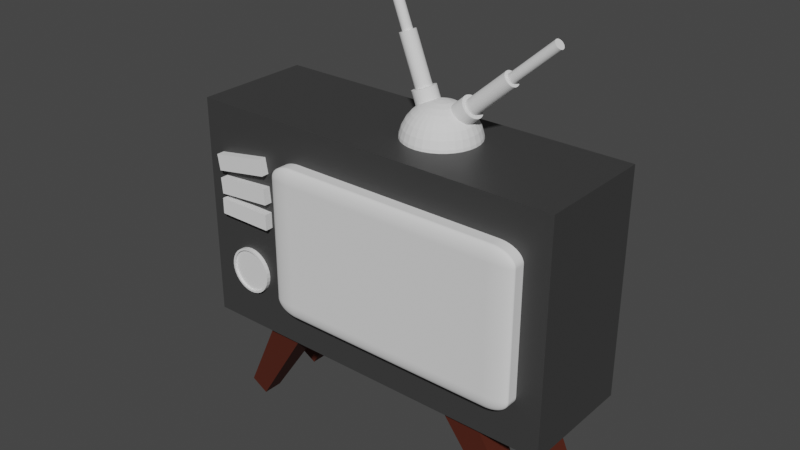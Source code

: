 # Source: TheTv.blend  (saved by Blender 3.5.10; exported with 4.5.12 LTS)
import bpy
from mathutils import Matrix  # noqa: F401  (used for matrix-valued properties, if any)

bpy.ops.wm.read_factory_settings(use_empty=True)
scene = bpy.context.scene
scene.name = 'Scene'

# ---- collections
col_collection = bpy.data.collections.new('Collection'); scene.collection.children.link(col_collection)

# ---- materials (node trees are filled in below, after node groups)
mat_material_001 = bpy.data.materials.new('Material.001')
mat_material_001.use_transparent_shadow = False
mat_material_002 = bpy.data.materials.new('Material.002')
mat_material_002.use_transparent_shadow = False
mat_material_004 = bpy.data.materials.new('Material.004')
mat_material_004.use_transparent_shadow = False

# ---- material node trees
mat_material_001.use_nodes = True; mat_material_001.node_tree.nodes.clear()
_N = mat_material_001.node_tree.nodes; _L = mat_material_001.node_tree.links
n0 = _N.new('ShaderNodeBsdfPrincipled'); n0.name = 'Principled BSDF'; n0.location = (10, 300)
n0.distribution = 'GGX'
n0.subsurface_method = 'RANDOM_WALK_SKIN'
n0.inputs[0].default_value = (0.06998, 0.008079, 0.0, 1.0)
n0.inputs[2].default_value = 0.8543
n0.inputs[3].default_value = 1.45
n0.inputs[27].default_value = (0.0, 0.0, 0.0, 1.0)
n0.inputs[28].default_value = 1.0
n1 = _N.new('ShaderNodeOutputMaterial'); n1.name = 'Material Output'; n1.location = (300, 300)
_L.new(n0.outputs[0], n1.inputs[0])
n1.is_active_output = True
mat_material_002.use_nodes = True; mat_material_002.node_tree.nodes.clear()
_N = mat_material_002.node_tree.nodes; _L = mat_material_002.node_tree.links
n0 = _N.new('ShaderNodeBsdfPrincipled'); n0.name = 'Principled BSDF'; n0.location = (10, 300)
n0.distribution = 'GGX'
n0.subsurface_method = 'RANDOM_WALK_SKIN'
n0.inputs[0].default_value = (0.04445, 0.04445, 0.04445, 1.0)
n0.inputs[3].default_value = 1.45
n0.inputs[27].default_value = (0.0, 0.0, 0.0, 1.0)
n0.inputs[28].default_value = 1.0
n1 = _N.new('ShaderNodeOutputMaterial'); n1.name = 'Material Output'; n1.location = (300, 300)
_L.new(n0.outputs[0], n1.inputs[0])
n1.is_active_output = True
mat_material_004.use_nodes = True; mat_material_004.node_tree.nodes.clear()
_N = mat_material_004.node_tree.nodes; _L = mat_material_004.node_tree.links
n0 = _N.new('ShaderNodeBsdfPrincipled'); n0.name = 'Principled BSDF'; n0.location = (10, 300)
n0.distribution = 'GGX'
n0.subsurface_method = 'RANDOM_WALK_SKIN'
n0.inputs[0].default_value = (0.06998, 0.008079, 0.0, 1.0)
n0.inputs[2].default_value = 0.8543
n0.inputs[3].default_value = 1.45
n0.inputs[27].default_value = (0.0, 0.0, 0.0, 1.0)
n0.inputs[28].default_value = 1.0
n1 = _N.new('ShaderNodeOutputMaterial'); n1.name = 'Material Output'; n1.location = (300, 300)
_L.new(n0.outputs[0], n1.inputs[0])
n1.is_active_output = True

# ---- world
world_world = bpy.data.worlds.new('World'); scene.world = world_world
world_world.use_nodes = True; world_world.node_tree.nodes.clear()
_N = world_world.node_tree.nodes; _L = world_world.node_tree.links
n0 = _N.new('ShaderNodeOutputWorld'); n0.name = 'World Output'; n0.location = (300, 300)
n1 = _N.new('ShaderNodeBackground'); n1.name = 'Background'; n1.location = (10, 300)
n1.inputs[0].default_value = (0.05088, 0.05088, 0.05088, 1.0)
_L.new(n1.outputs[0], n0.inputs[0])
n0.is_active_output = True
world_world.color = (0.05088, 0.05088, 0.05088)
world_world.use_sun_shadow = False
world_world.sun_shadow_jitter_overblur = 0.0

# ---- meshes
me_cube_002 = bpy.data.meshes.new('Cube.002')
me_cube_002.from_pydata([(-0.6131, -0.6131, -1.0), (-1.0, -1.0, 1.0), (-0.6131, 0.6131, -1.0), (-1.0, 1.0, 1.0), (0.6131, -0.6131, -1.0), (1.0, -1.0, 1.0), (0.6131, 0.6131, -1.0), (1.0, 1.0, 1.0)], [], [(0, 1, 3, 2), (2, 3, 7, 6), (6, 7, 5, 4), (4, 5, 1, 0), (2, 6, 4, 0), (7, 3, 1, 5)])
_uv = me_cube_002.uv_layers.new(name='UVMap')
_uv.uv.foreach_set('vector', [0.375, 0.0, 0.625, 0.0, 0.625, 0.25, 0.375, 0.25, 0.375, 0.25, 0.625, 0.25, 0.625, 0.5, 0.375, 0.5, 0.375, 0.5, 0.625, 0.5, 0.625, 0.75, 0.375, 0.75, 0.375, 0.75, 0.625, 0.75, 0.625, 1.0, 0.375, 1.0, 0.125, 0.5, 0.375, 0.5, 0.375, 0.75, 0.125, 0.75, 0.625, 0.5, 0.875, 0.5, 0.875, 0.75, 0.625, 0.75])
me_cube_002.materials.append(mat_material_001)
me_cube_002.update()
me_cube_003 = bpy.data.meshes.new('Cube.003')
me_cube_003.from_pydata([(-0.95, -1.0, -1.0), (-0.95, -1.0, 1.0), (-0.95, 1.0, -1.0), (-0.95, 1.0, 1.0), (1.0, -1.0, -1.0), (1.0, -1.0, 1.0), (1.0, 1.0, -1.0), (1.0, 1.0, 1.0)], [], [(0, 1, 3, 2), (2, 3, 7, 6), (6, 7, 5, 4), (4, 5, 1, 0), (2, 6, 4, 0), (7, 3, 1, 5)])
_uv = me_cube_003.uv_layers.new(name='UVMap')
_uv.uv.foreach_set('vector', [0.375, 0.0, 0.625, 0.0, 0.625, 0.25, 0.375, 0.25, 0.375, 0.25, 0.625, 0.25, 0.625, 0.5, 0.375, 0.5, 0.375, 0.5, 0.625, 0.5, 0.625, 0.75, 0.375, 0.75, 0.375, 0.75, 0.625, 0.75, 0.625, 1.0, 0.375, 1.0, 0.125, 0.5, 0.375, 0.5, 0.375, 0.75, 0.125, 0.75, 0.625, 0.5, 0.875, 0.5, 0.875, 0.75, 0.625, 0.75])
me_cube_003.materials.append(mat_material_002)
me_cube_003.update()
me_cube_004 = bpy.data.meshes.new('Cube.004')
me_cube_004.from_pydata([(-1.123, -1.0, -1.0), (-1.123, -1.0, 1.0), (-1.123, 1.0, -1.0), (-1.123, 1.0, 1.0), (1.0, -1.0, -1.0), (1.0, -1.0, 1.0), (1.0, 1.0, -1.0), (1.0, 1.0, 1.0)], [], [(0, 1, 3, 2), (2, 3, 7, 6), (6, 7, 5, 4), (4, 5, 1, 0), (2, 6, 4, 0), (7, 3, 1, 5)])
_uv = me_cube_004.uv_layers.new(name='UVMap')
_uv.uv.foreach_set('vector', [0.375, 0.0, 0.625, 0.0, 0.625, 0.25, 0.375, 0.25, 0.375, 0.25, 0.625, 0.25, 0.625, 0.5, 0.375, 0.5, 0.375, 0.5, 0.625, 0.5, 0.625, 0.75, 0.375, 0.75, 0.375, 0.75, 0.625, 0.75, 0.625, 1.0, 0.375, 1.0, 0.125, 0.5, 0.375, 0.5, 0.375, 0.75, 0.125, 0.75, 0.625, 0.5, 0.875, 0.5, 0.875, 0.75, 0.625, 0.75])
me_cube_004.update()
me_sphere = bpy.data.meshes.new('Sphere')
me_sphere.from_pydata([(-5.111e-08, 0.5556, 0.2577), (-5.111e-08, 0.8315, -0.01817), (-5.111e-08, 0.9808, -0.3787), (-5.111e-08, 1.0, -0.5737), (0.03806, 0.1913, 0.407), (0.07466, 0.3753, 0.3501), (0.1084, 0.5449, 0.2577), (0.1379, 0.6935, 0.1334), (0.1622, 0.8155, -0.01817), (0.1802, 0.9061, -0.1911), (0.1913, 0.9619, -0.3787), (0.1951, 0.9808, -0.5737), (0.07466, 0.1802, 0.407), (0.1464, 0.3536, 0.3501), (0.2126, 0.5133, 0.2577), (0.2706, 0.6533, 0.1334), (0.3182, 0.7682, -0.01817), (0.3536, 0.8536, -0.1911), (0.3753, 0.9061, -0.3787), (0.3827, 0.9239, -0.5737), (0.1084, 0.1622, 0.407), (0.2126, 0.3182, 0.3501), (0.3087, 0.4619, 0.2577), (0.3928, 0.5879, 0.1334), (0.4619, 0.6913, -0.01817), (0.5133, 0.7682, -0.1911), (0.5449, 0.8155, -0.3787), (0.5556, 0.8315, -0.5737), (0.1379, 0.1379, 0.407), (0.2706, 0.2706, 0.3501), (0.3928, 0.3928, 0.2577), (0.5, 0.5, 0.1334), (0.5879, 0.5879, -0.01817), (0.6533, 0.6533, -0.1911), (0.6935, 0.6935, -0.3787), (0.7071, 0.7071, -0.5737), (0.1622, 0.1084, 0.407), (0.3182, 0.2126, 0.3501), (0.4619, 0.3087, 0.2577), (0.5879, 0.3928, 0.1334), (0.6913, 0.4619, -0.01817), (0.7682, 0.5133, -0.1911), (0.8155, 0.5449, -0.3787), (0.8315, 0.5556, -0.5737), (-5.111e-08, -1.252e-08, 0.4263), (0.1802, 0.07466, 0.407), (0.3536, 0.1464, 0.3501), (0.5133, 0.2126, 0.2577), (0.6533, 0.2706, 0.1334), (0.7682, 0.3182, -0.01817), (0.8536, 0.3536, -0.1911), (0.9061, 0.3753, -0.3787), (0.9239, 0.3827, -0.5737), (0.1913, 0.03806, 0.407), (0.3753, 0.07466, 0.3501), (0.5449, 0.1084, 0.2577), (0.6935, 0.1379, 0.1334), (0.8155, 0.1622, -0.01817), (0.9061, 0.1802, -0.1911), (0.9619, 0.1913, -0.3787), (0.9808, 0.1951, -0.5737), (0.1951, -2.37e-08, 0.407), (0.3827, -3.488e-08, 0.3501), (0.5556, -6.468e-08, 0.2577), (0.7071, 2.377e-09, 0.1334), (0.8315, -1.019e-07, -0.01817), (0.9239, 3.218e-08, -0.1911), (0.9808, -1.019e-07, -0.3787), (1.0, -1.764e-07, -0.5737), (0.1913, -0.03806, 0.407), (0.3753, -0.07466, 0.3501), (0.5449, -0.1084, 0.2577), (0.6935, -0.1379, 0.1334), (0.8155, -0.1622, -0.01817), (0.9061, -0.1802, -0.1911), (0.9619, -0.1913, -0.3787), (0.9808, -0.1951, -0.5737), (0.1802, -0.07466, 0.407), (0.3536, -0.1464, 0.3501), (0.5133, -0.2126, 0.2577), (0.6533, -0.2706, 0.1334), (0.7682, -0.3182, -0.01817), (0.8536, -0.3536, -0.1911), (0.9061, -0.3753, -0.3787), (0.9239, -0.3827, -0.5737), (0.1622, -0.1084, 0.407), (0.3182, -0.2126, 0.3501), (0.4619, -0.3087, 0.2577), (0.5879, -0.3928, 0.1334), (0.6913, -0.4619, -0.01817), (0.7682, -0.5133, -0.1911), (0.8155, -0.5449, -0.3787), (0.8315, -0.5556, -0.5737), (0.1379, -0.1379, 0.407), (0.2706, -0.2706, 0.3501), (0.3928, -0.3928, 0.2577), (0.5, -0.5, 0.1334), (0.5879, -0.5879, -0.01817), (0.6533, -0.6533, -0.1911), (0.6935, -0.6935, -0.3787), (0.7071, -0.7071, -0.5737), (0.1084, -0.1622, 0.407), (0.2126, -0.3182, 0.3501), (0.3087, -0.4619, 0.2577), (0.3928, -0.5879, 0.1334), (0.4619, -0.6913, -0.01817), (0.5133, -0.7682, -0.1911), (0.5449, -0.8155, -0.3787), (0.5556, -0.8315, -0.5737), (0.07466, -0.1802, 0.407), (0.1464, -0.3536, 0.3501), (0.2126, -0.5133, 0.2577), (0.2706, -0.6533, 0.1334), (0.3182, -0.7682, -0.01817), (0.3536, -0.8536, -0.1911), (0.3753, -0.9061, -0.3787), (0.3827, -0.9239, -0.5737), (0.03806, -0.1913, 0.407), (0.07466, -0.3753, 0.3501), (0.1084, -0.5449, 0.2577), (0.1379, -0.6935, 0.1334), (0.1622, -0.8155, -0.01817), (0.1802, -0.9061, -0.1911), (0.1913, -0.9619, -0.3787), (0.1951, -0.9808, -0.5737), (-5.856e-08, -0.1951, 0.407), (-1.033e-07, -0.3827, 0.3501), (-1.48e-07, -0.5556, 0.2577), (-6.601e-08, -0.7071, 0.1334), (-1.554e-07, -0.8315, -0.01817), (-2.131e-08, -0.9239, -0.1911), (-1.852e-07, -0.9808, -0.3787), (-3.789e-07, -1.0, -0.5737), (-0.03806, -0.1913, 0.407), (-0.07466, -0.3753, 0.3501), (-0.1084, -0.5449, 0.2577), (-0.1379, -0.6935, 0.1334), (-0.1622, -0.8155, -0.01817), (-0.1802, -0.9061, -0.1911), (-0.1913, -0.9619, -0.3787), (-0.1951, -0.9808, -0.5737), (-0.07466, -0.1802, 0.407), (-0.1464, -0.3536, 0.3501), (-0.2126, -0.5133, 0.2577), (-0.2706, -0.6533, 0.1334), (-0.3182, -0.7682, -0.01817), (-0.3536, -0.8536, -0.1911), (-0.3753, -0.9061, -0.3787), (-0.3827, -0.9239, -0.5737), (-0.1084, -0.1622, 0.407), (-0.2126, -0.3182, 0.3501), (-0.3087, -0.4619, 0.2577), (-0.3928, -0.5879, 0.1334), (-0.4619, -0.6913, -0.01817), (-0.5133, -0.7682, -0.1911), (-0.5449, -0.8155, -0.3787), (-0.5556, -0.8315, -0.5737), (-0.1379, -0.1379, 0.407), (-0.2706, -0.2706, 0.3501), (-0.3928, -0.3928, 0.2577), (-0.5, -0.5, 0.1334), (-0.5879, -0.5879, -0.01817), (-0.6533, -0.6533, -0.1911), (-0.6935, -0.6935, -0.3787), (-0.7071, -0.7071, -0.5737), (-0.1622, -0.1084, 0.407), (-0.3182, -0.2126, 0.3501), (-0.4619, -0.3087, 0.2577), (-0.5879, -0.3928, 0.1334), (-0.6913, -0.4619, -0.01817), (-0.7682, -0.5133, -0.1911), (-0.8155, -0.5449, -0.3787), (-0.8315, -0.5556, -0.5737), (-0.1802, -0.07466, 0.407), (-0.3536, -0.1464, 0.3501), (-0.5133, -0.2126, 0.2577), (-0.6533, -0.2706, 0.1334), (-0.7682, -0.3182, -0.01817), (-0.8536, -0.3536, -0.1911), (-0.9061, -0.3753, -0.3787), (-0.9239, -0.3827, -0.5737), (-0.1913, -0.03806, 0.407), (-0.3753, -0.07466, 0.3501), (-0.5449, -0.1084, 0.2577), (-0.6935, -0.1379, 0.1334), (-0.8155, -0.1622, -0.01817), (-0.9061, -0.1802, -0.1911), (-0.9619, -0.1913, -0.3787), (-0.9808, -0.1951, -0.5737), (-0.1951, 6.103e-09, 0.407), (-0.3827, 3.963e-08, 0.3501), (-0.5556, 1.365e-07, 0.2577), (-0.7071, 1.728e-08, 0.1334), (-0.8315, 1.514e-07, -0.01817), (-0.9239, 2.377e-09, -0.1911), (-0.9808, 2.557e-07, -0.3787), (-1.0, 4.345e-07, -0.5737), (-0.1913, 0.03806, 0.407), (-0.3753, 0.07466, 0.3501), (-0.5449, 0.1084, 0.2577), (-0.6935, 0.1379, 0.1334), (-0.8155, 0.1622, -0.01817), (-0.9061, 0.1802, -0.1911), (-0.9619, 0.1913, -0.3787), (-0.9808, 0.1951, -0.5737), (-0.1802, 0.07466, 0.407), (-0.3536, 0.1464, 0.3501), (-0.5133, 0.2126, 0.2577), (-0.6533, 0.2706, 0.1334), (-0.7682, 0.3182, -0.01817), (-0.8536, 0.3536, -0.1911), (-0.9061, 0.3753, -0.3787), (-0.9239, 0.3827, -0.5737), (-0.1622, 0.1084, 0.407), (-0.3182, 0.2126, 0.3501), (-0.4619, 0.3087, 0.2577), (-0.5879, 0.3928, 0.1334), (-0.6913, 0.4619, -0.01817), (-0.7682, 0.5133, -0.1911), (-0.8155, 0.5449, -0.3787), (-0.8315, 0.5556, -0.5737), (-0.1379, 0.1379, 0.407), (-0.2706, 0.2706, 0.3501), (-0.3928, 0.3928, 0.2577), (-0.5, 0.5, 0.1334), (-0.5879, 0.5879, -0.01817), (-0.6533, 0.6533, -0.1911), (-0.6935, 0.6935, -0.3787), (-0.7071, 0.7071, -0.5737), (-0.1084, 0.1622, 0.407), (-0.2126, 0.3182, 0.3501), (-0.3087, 0.4619, 0.2577), (-0.3928, 0.5879, 0.1334), (-0.4619, 0.6913, -0.01817), (-0.5133, 0.7682, -0.1911), (-0.5449, 0.8155, -0.3787), (-0.5556, 0.8315, -0.5737), (-0.07466, 0.1802, 0.407), (-0.1464, 0.3536, 0.3501), (-0.2126, 0.5133, 0.2577), (-0.2706, 0.6533, 0.1334), (-0.3182, 0.7682, -0.01817), (-0.3536, 0.8536, -0.1911), (-0.3753, 0.9061, -0.3787), (-0.3827, 0.9239, -0.5737), (-0.03806, 0.1913, 0.407), (-0.07466, 0.3753, 0.3501), (-0.1084, 0.5449, 0.2577), (-0.1379, 0.6935, 0.1334), (-0.1622, 0.8155, -0.01817), (-0.1802, 0.9061, -0.1911), (-0.1913, 0.9619, -0.3787), (-0.1951, 0.9808, -0.5737), (-3.621e-08, 0.1951, 0.407), (1.594e-08, 0.3827, 0.3501), (3.83e-08, 0.7071, 0.1334), (8.494e-09, 0.9239, -0.1911)], [], [(0, 254, 5, 6), (255, 0, 6, 7), (1, 255, 7, 8), (256, 1, 8, 9), (2, 256, 9, 10), (3, 2, 10, 11), (253, 44, 4), (254, 253, 4, 5), (4, 44, 12), (5, 4, 12, 13), (6, 5, 13, 14), (7, 6, 14, 15), (8, 7, 15, 16), (9, 8, 16, 17), (10, 9, 17, 18), (11, 10, 18, 19), (16, 15, 23, 24), (17, 16, 24, 25), (18, 17, 25, 26), (19, 18, 26, 27), (12, 44, 20), (13, 12, 20, 21), (14, 13, 21, 22), (15, 14, 22, 23), (21, 20, 28, 29), (22, 21, 29, 30), (23, 22, 30, 31), (24, 23, 31, 32), (25, 24, 32, 33), (26, 25, 33, 34), (27, 26, 34, 35), (20, 44, 28), (33, 32, 40, 41), (34, 33, 41, 42), (35, 34, 42, 43), (28, 44, 36), (29, 28, 36, 37), (30, 29, 37, 38), (31, 30, 38, 39), (32, 31, 39, 40), (38, 37, 46, 47), (39, 38, 47, 48), (40, 39, 48, 49), (41, 40, 49, 50), (42, 41, 50, 51), (43, 42, 51, 52), (36, 44, 45), (37, 36, 45, 46), (51, 50, 58, 59), (52, 51, 59, 60), (45, 44, 53), (46, 45, 53, 54), (47, 46, 54, 55), (48, 47, 55, 56), (49, 48, 56, 57), (50, 49, 57, 58), (55, 54, 62, 63), (56, 55, 63, 64), (57, 56, 64, 65), (58, 57, 65, 66), (59, 58, 66, 67), (60, 59, 67, 68), (53, 44, 61), (54, 53, 61, 62), (67, 66, 74, 75), (68, 67, 75, 76), (61, 44, 69), (62, 61, 69, 70), (63, 62, 70, 71), (64, 63, 71, 72), (65, 64, 72, 73), (66, 65, 73, 74), (72, 71, 79, 80), (73, 72, 80, 81), (74, 73, 81, 82), (75, 74, 82, 83), (76, 75, 83, 84), (69, 44, 77), (70, 69, 77, 78), (71, 70, 78, 79), (84, 83, 91, 92), (77, 44, 85), (78, 77, 85, 86), (79, 78, 86, 87), (80, 79, 87, 88), (81, 80, 88, 89), (82, 81, 89, 90), (83, 82, 90, 91), (88, 87, 95, 96), (89, 88, 96, 97), (90, 89, 97, 98), (91, 90, 98, 99), (92, 91, 99, 100), (85, 44, 93), (86, 85, 93, 94), (87, 86, 94, 95), (100, 99, 107, 108), (93, 44, 101), (94, 93, 101, 102), (95, 94, 102, 103), (96, 95, 103, 104), (97, 96, 104, 105), (98, 97, 105, 106), (99, 98, 106, 107), (105, 104, 112, 113), (106, 105, 113, 114), (107, 106, 114, 115), (108, 107, 115, 116), (101, 44, 109), (102, 101, 109, 110), (103, 102, 110, 111), (104, 103, 111, 112), (110, 109, 117, 118), (111, 110, 118, 119), (112, 111, 119, 120), (113, 112, 120, 121), (114, 113, 121, 122), (115, 114, 122, 123), (116, 115, 123, 124), (109, 44, 117), (122, 121, 129, 130), (123, 122, 130, 131), (124, 123, 131, 132), (117, 44, 125), (118, 117, 125, 126), (119, 118, 126, 127), (120, 119, 127, 128), (121, 120, 128, 129), (126, 125, 133, 134), (127, 126, 134, 135), (128, 127, 135, 136), (129, 128, 136, 137), (130, 129, 137, 138), (131, 130, 138, 139), (132, 131, 139, 140), (125, 44, 133), (138, 137, 145, 146), (139, 138, 146, 147), (140, 139, 147, 148), (133, 44, 141), (134, 133, 141, 142), (135, 134, 142, 143), (136, 135, 143, 144), (137, 136, 144, 145), (143, 142, 150, 151), (144, 143, 151, 152), (145, 144, 152, 153), (146, 145, 153, 154), (147, 146, 154, 155), (148, 147, 155, 156), (141, 44, 149), (142, 141, 149, 150), (155, 154, 162, 163), (156, 155, 163, 164), (149, 44, 157), (150, 149, 157, 158), (151, 150, 158, 159), (152, 151, 159, 160), (153, 152, 160, 161), (154, 153, 161, 162), (159, 158, 166, 167), (160, 159, 167, 168), (161, 160, 168, 169), (162, 161, 169, 170), (163, 162, 170, 171), (164, 163, 171, 172), (157, 44, 165), (158, 157, 165, 166), (171, 170, 178, 179), (172, 171, 179, 180), (165, 44, 173), (166, 165, 173, 174), (167, 166, 174, 175), (168, 167, 175, 176), (169, 168, 176, 177), (170, 169, 177, 178), (176, 175, 183, 184), (177, 176, 184, 185), (178, 177, 185, 186), (179, 178, 186, 187), (180, 179, 187, 188), (173, 44, 181), (174, 173, 181, 182), (175, 174, 182, 183), (188, 187, 195, 196), (181, 44, 189), (182, 181, 189, 190), (183, 182, 190, 191), (184, 183, 191, 192), (185, 184, 192, 193), (186, 185, 193, 194), (187, 186, 194, 195), (193, 192, 200, 201), (194, 193, 201, 202), (195, 194, 202, 203), (196, 195, 203, 204), (189, 44, 197), (190, 189, 197, 198), (191, 190, 198, 199), (192, 191, 199, 200), (197, 44, 205), (198, 197, 205, 206), (199, 198, 206, 207), (200, 199, 207, 208), (201, 200, 208, 209), (202, 201, 209, 210), (203, 202, 210, 211), (204, 203, 211, 212), (209, 208, 216, 217), (210, 209, 217, 218), (211, 210, 218, 219), (212, 211, 219, 220), (205, 44, 213), (206, 205, 213, 214), (207, 206, 214, 215), (208, 207, 215, 216), (214, 213, 221, 222), (215, 214, 222, 223), (216, 215, 223, 224), (217, 216, 224, 225), (218, 217, 225, 226), (219, 218, 226, 227), (220, 219, 227, 228), (213, 44, 221), (226, 225, 233, 234), (227, 226, 234, 235), (228, 227, 235, 236), (221, 44, 229), (222, 221, 229, 230), (223, 222, 230, 231), (224, 223, 231, 232), (225, 224, 232, 233), (230, 229, 237, 238), (231, 230, 238, 239), (232, 231, 239, 240), (233, 232, 240, 241), (234, 233, 241, 242), (235, 234, 242, 243), (236, 235, 243, 244), (229, 44, 237), (242, 241, 249, 250), (243, 242, 250, 251), (244, 243, 251, 252), (237, 44, 245), (238, 237, 245, 246), (239, 238, 246, 247), (240, 239, 247, 248), (241, 240, 248, 249), (247, 246, 254, 0), (248, 247, 0, 255), (249, 248, 255, 1), (250, 249, 1, 256), (251, 250, 256, 2), (252, 251, 2, 3), (245, 44, 253), (246, 245, 253, 254)])
_uv = me_sphere.uv_layers.new(name='UVMap')
_uv.uv.foreach_set('vector', [0.75, 0.8125, 0.75, 0.875, 0.7188, 0.875, 0.7188, 0.8125, 0.75, 0.75, 0.75, 0.8125, 0.7188, 0.8125, 0.7188, 0.75, 0.75, 0.6875, 0.75, 0.75, 0.7188, 0.75, 0.7188, 0.6875, 0.75, 0.625, 0.75, 0.6875, 0.7188, 0.6875, 0.7188, 0.625, 0.75, 0.5625, 0.75, 0.625, 0.7188, 0.625, 0.7188, 0.5625, 0.75, 0.5, 0.75, 0.5625, 0.7188, 0.5625, 0.7188, 0.5, 0.75, 0.9375, 0.7344, 1.0, 0.7188, 0.9375, 0.75, 0.875, 0.75, 0.9375, 0.7188, 0.9375, 0.7188, 0.875, 0.7188, 0.9375, 0.7031, 1.0, 0.6875, 0.9375, 0.7188, 0.875, 0.7188, 0.9375, 0.6875, 0.9375, 0.6875, 0.875, 0.7188, 0.8125, 0.7188, 0.875, 0.6875, 0.875, 0.6875, 0.8125, 0.7188, 0.75, 0.7188, 0.8125, 0.6875, 0.8125, 0.6875, 0.75, 0.7188, 0.6875, 0.7188, 0.75, 0.6875, 0.75, 0.6875, 0.6875, 0.7188, 0.625, 0.7188, 0.6875, 0.6875, 0.6875, 0.6875, 0.625, 0.7188, 0.5625, 0.7188, 0.625, 0.6875, 0.625, 0.6875, 0.5625, 0.7188, 0.5, 0.7188, 0.5625, 0.6875, 0.5625, 0.6875, 0.5, 0.6875, 0.6875, 0.6875, 0.75, 0.6562, 0.75, 0.6562, 0.6875, 0.6875, 0.625, 0.6875, 0.6875, 0.6562, 0.6875, 0.6562, 0.625, 0.6875, 0.5625, 0.6875, 0.625, 0.6562, 0.625, 0.6562, 0.5625, 0.6875, 0.5, 0.6875, 0.5625, 0.6562, 0.5625, 0.6562, 0.5, 0.6875, 0.9375, 0.6719, 1.0, 0.6562, 0.9375, 0.6875, 0.875, 0.6875, 0.9375, 0.6562, 0.9375, 0.6562, 0.875, 0.6875, 0.8125, 0.6875, 0.875, 0.6562, 0.875, 0.6562, 0.8125, 0.6875, 0.75, 0.6875, 0.8125, 0.6562, 0.8125, 0.6562, 0.75, 0.6562, 0.875, 0.6562, 0.9375, 0.625, 0.9375, 0.625, 0.875, 0.6562, 0.8125, 0.6562, 0.875, 0.625, 0.875, 0.625, 0.8125, 0.6562, 0.75, 0.6562, 0.8125, 0.625, 0.8125, 0.625, 0.75, 0.6562, 0.6875, 0.6562, 0.75, 0.625, 0.75, 0.625, 0.6875, 0.6562, 0.625, 0.6562, 0.6875, 0.625, 0.6875, 0.625, 0.625, 0.6562, 0.5625, 0.6562, 0.625, 0.625, 0.625, 0.625, 0.5625, 0.6562, 0.5, 0.6562, 0.5625, 0.625, 0.5625, 0.625, 0.5, 0.6562, 0.9375, 0.6406, 1.0, 0.625, 0.9375, 0.625, 0.625, 0.625, 0.6875, 0.5938, 0.6875, 0.5938, 0.625, 0.625, 0.5625, 0.625, 0.625, 0.5938, 0.625, 0.5938, 0.5625, 0.625, 0.5, 0.625, 0.5625, 0.5938, 0.5625, 0.5938, 0.5, 0.625, 0.9375, 0.6094, 1.0, 0.5938, 0.9375, 0.625, 0.875, 0.625, 0.9375, 0.5938, 0.9375, 0.5938, 0.875, 0.625, 0.8125, 0.625, 0.875, 0.5938, 0.875, 0.5938, 0.8125, 0.625, 0.75, 0.625, 0.8125, 0.5938, 0.8125, 0.5938, 0.75, 0.625, 0.6875, 0.625, 0.75, 0.5938, 0.75, 0.5938, 0.6875, 0.5938, 0.8125, 0.5938, 0.875, 0.5625, 0.875, 0.5625, 0.8125, 0.5938, 0.75, 0.5938, 0.8125, 0.5625, 0.8125, 0.5625, 0.75, 0.5938, 0.6875, 0.5938, 0.75, 0.5625, 0.75, 0.5625, 0.6875, 0.5938, 0.625, 0.5938, 0.6875, 0.5625, 0.6875, 0.5625, 0.625, 0.5938, 0.5625, 0.5938, 0.625, 0.5625, 0.625, 0.5625, 0.5625, 0.5938, 0.5, 0.5938, 0.5625, 0.5625, 0.5625, 0.5625, 0.5, 0.5938, 0.9375, 0.5781, 1.0, 0.5625, 0.9375, 0.5938, 0.875, 0.5938, 0.9375, 0.5625, 0.9375, 0.5625, 0.875, 0.5625, 0.5625, 0.5625, 0.625, 0.5312, 0.625, 0.5312, 0.5625, 0.5625, 0.5, 0.5625, 0.5625, 0.5312, 0.5625, 0.5312, 0.5, 0.5625, 0.9375, 0.5469, 1.0, 0.5312, 0.9375, 0.5625, 0.875, 0.5625, 0.9375, 0.5312, 0.9375, 0.5312, 0.875, 0.5625, 0.8125, 0.5625, 0.875, 0.5312, 0.875, 0.5312, 0.8125, 0.5625, 0.75, 0.5625, 0.8125, 0.5312, 0.8125, 0.5312, 0.75, 0.5625, 0.6875, 0.5625, 0.75, 0.5312, 0.75, 0.5312, 0.6875, 0.5625, 0.625, 0.5625, 0.6875, 0.5312, 0.6875, 0.5312, 0.625, 0.5312, 0.8125, 0.5312, 0.875, 0.5, 0.875, 0.5, 0.8125, 0.5312, 0.75, 0.5312, 0.8125, 0.5, 0.8125, 0.5, 0.75, 0.5312, 0.6875, 0.5312, 0.75, 0.5, 0.75, 0.5, 0.6875, 0.5312, 0.625, 0.5312, 0.6875, 0.5, 0.6875, 0.5, 0.625, 0.5312, 0.5625, 0.5312, 0.625, 0.5, 0.625, 0.5, 0.5625, 0.5312, 0.5, 0.5312, 0.5625, 0.5, 0.5625, 0.5, 0.5, 0.5312, 0.9375, 0.5156, 1.0, 0.5, 0.9375, 0.5312, 0.875, 0.5312, 0.9375, 0.5, 0.9375, 0.5, 0.875, 0.5, 0.5625, 0.5, 0.625, 0.4688, 0.625, 0.4688, 0.5625, 0.5, 0.5, 0.5, 0.5625, 0.4688, 0.5625, 0.4687, 0.5, 0.5, 0.9375, 0.4844, 1.0, 0.4688, 0.9375, 0.5, 0.875, 0.5, 0.9375, 0.4688, 0.9375, 0.4688, 0.875, 0.5, 0.8125, 0.5, 0.875, 0.4688, 0.875, 0.4688, 0.8125, 0.5, 0.75, 0.5, 0.8125, 0.4688, 0.8125, 0.4688, 0.75, 0.5, 0.6875, 0.5, 0.75, 0.4688, 0.75, 0.4687, 0.6875, 0.5, 0.625, 0.5, 0.6875, 0.4687, 0.6875, 0.4688, 0.625, 0.4688, 0.75, 0.4688, 0.8125, 0.4375, 0.8125, 0.4375, 0.75, 0.4687, 0.6875, 0.4688, 0.75, 0.4375, 0.75, 0.4375, 0.6875, 0.4688, 0.625, 0.4687, 0.6875, 0.4375, 0.6875, 0.4375, 0.625, 0.4688, 0.5625, 0.4688, 0.625, 0.4375, 0.625, 0.4375, 0.5625, 0.4687, 0.5, 0.4688, 0.5625, 0.4375, 0.5625, 0.4375, 0.5, 0.4688, 0.9375, 0.4531, 1.0, 0.4375, 0.9375, 0.4688, 0.875, 0.4688, 0.9375, 0.4375, 0.9375, 0.4375, 0.875, 0.4688, 0.8125, 0.4688, 0.875, 0.4375, 0.875, 0.4375, 0.8125, 0.4375, 0.5, 0.4375, 0.5625, 0.4062, 0.5625, 0.4062, 0.5, 0.4375, 0.9375, 0.4219, 1.0, 0.4062, 0.9375, 0.4375, 0.875, 0.4375, 0.9375, 0.4062, 0.9375, 0.4062, 0.875, 0.4375, 0.8125, 0.4375, 0.875, 0.4062, 0.875, 0.4062, 0.8125, 0.4375, 0.75, 0.4375, 0.8125, 0.4062, 0.8125, 0.4062, 0.75, 0.4375, 0.6875, 0.4375, 0.75, 0.4062, 0.75, 0.4062, 0.6875, 0.4375, 0.625, 0.4375, 0.6875, 0.4062, 0.6875, 0.4062, 0.625, 0.4375, 0.5625, 0.4375, 0.625, 0.4062, 0.625, 0.4062, 0.5625, 0.4062, 0.75, 0.4062, 0.8125, 0.375, 0.8125, 0.375, 0.75, 0.4062, 0.6875, 0.4062, 0.75, 0.375, 0.75, 0.375, 0.6875, 0.4062, 0.625, 0.4062, 0.6875, 0.375, 0.6875, 0.375, 0.625, 0.4062, 0.5625, 0.4062, 0.625, 0.375, 0.625, 0.375, 0.5625, 0.4062, 0.5, 0.4062, 0.5625, 0.375, 0.5625, 0.375, 0.5, 0.4062, 0.9375, 0.3906, 1.0, 0.375, 0.9375, 0.4062, 0.875, 0.4062, 0.9375, 0.375, 0.9375, 0.375, 0.875, 0.4062, 0.8125, 0.4062, 0.875, 0.375, 0.875, 0.375, 0.8125, 0.375, 0.5, 0.375, 0.5625, 0.3438, 0.5625, 0.3437, 0.5, 0.375, 0.9375, 0.3594, 1.0, 0.3438, 0.9375, 0.375, 0.875, 0.375, 0.9375, 0.3438, 0.9375, 0.3438, 0.875, 0.375, 0.8125, 0.375, 0.875, 0.3438, 0.875, 0.3438, 0.8125, 0.375, 0.75, 0.375, 0.8125, 0.3438, 0.8125, 0.3438, 0.75, 0.375, 0.6875, 0.375, 0.75, 0.3438, 0.75, 0.3438, 0.6875, 0.375, 0.625, 0.375, 0.6875, 0.3438, 0.6875, 0.3438, 0.625, 0.375, 0.5625, 0.375, 0.625, 0.3438, 0.625, 0.3438, 0.5625, 0.3438, 0.6875, 0.3438, 0.75, 0.3125, 0.75, 0.3125, 0.6875, 0.3438, 0.625, 0.3438, 0.6875, 0.3125, 0.6875, 0.3125, 0.625, 0.3438, 0.5625, 0.3438, 0.625, 0.3125, 0.625, 0.3125, 0.5625, 0.3437, 0.5, 0.3438, 0.5625, 0.3125, 0.5625, 0.3125, 0.5, 0.3438, 0.9375, 0.3281, 1.0, 0.3125, 0.9375, 0.3438, 0.875, 0.3438, 0.9375, 0.3125, 0.9375, 0.3125, 0.875, 0.3438, 0.8125, 0.3438, 0.875, 0.3125, 0.875, 0.3125, 0.8125, 0.3438, 0.75, 0.3438, 0.8125, 0.3125, 0.8125, 0.3125, 0.75, 0.3125, 0.875, 0.3125, 0.9375, 0.2812, 0.9375, 0.2812, 0.875, 0.3125, 0.8125, 0.3125, 0.875, 0.2812, 0.875, 0.2812, 0.8125, 0.3125, 0.75, 0.3125, 0.8125, 0.2812, 0.8125, 0.2812, 0.75, 0.3125, 0.6875, 0.3125, 0.75, 0.2812, 0.75, 0.2812, 0.6875, 0.3125, 0.625, 0.3125, 0.6875, 0.2812, 0.6875, 0.2812, 0.625, 0.3125, 0.5625, 0.3125, 0.625, 0.2812, 0.625, 0.2812, 0.5625, 0.3125, 0.5, 0.3125, 0.5625, 0.2812, 0.5625, 0.2812, 0.5, 0.3125, 0.9375, 0.2969, 1.0, 0.2812, 0.9375, 0.2812, 0.625, 0.2812, 0.6875, 0.25, 0.6875, 0.25, 0.625, 0.2812, 0.5625, 0.2812, 0.625, 0.25, 0.625, 0.25, 0.5625, 0.2812, 0.5, 0.2812, 0.5625, 0.25, 0.5625, 0.25, 0.5, 0.2812, 0.9375, 0.2656, 1.0, 0.25, 0.9375, 0.2812, 0.875, 0.2812, 0.9375, 0.25, 0.9375, 0.25, 0.875, 0.2812, 0.8125, 0.2812, 0.875, 0.25, 0.875, 0.25, 0.8125, 0.2812, 0.75, 0.2812, 0.8125, 0.25, 0.8125, 0.25, 0.75, 0.2812, 0.6875, 0.2812, 0.75, 0.25, 0.75, 0.25, 0.6875, 0.25, 0.875, 0.25, 0.9375, 0.2188, 0.9375, 0.2188, 0.875, 0.25, 0.8125, 0.25, 0.875, 0.2188, 0.875, 0.2188, 0.8125, 0.25, 0.75, 0.25, 0.8125, 0.2188, 0.8125, 0.2188, 0.75, 0.25, 0.6875, 0.25, 0.75, 0.2188, 0.75, 0.2188, 0.6875, 0.25, 0.625, 0.25, 0.6875, 0.2188, 0.6875, 0.2188, 0.625, 0.25, 0.5625, 0.25, 0.625, 0.2188, 0.625, 0.2188, 0.5625, 0.25, 0.5, 0.25, 0.5625, 0.2188, 0.5625, 0.2187, 0.5, 0.25, 0.9375, 0.2344, 1.0, 0.2188, 0.9375, 0.2188, 0.625, 0.2188, 0.6875, 0.1875, 0.6875, 0.1875, 0.625, 0.2188, 0.5625, 0.2188, 0.625, 0.1875, 0.625, 0.1875, 0.5625, 0.2187, 0.5, 0.2188, 0.5625, 0.1875, 0.5625, 0.1875, 0.5, 0.2188, 0.9375, 0.2031, 1.0, 0.1875, 0.9375, 0.2188, 0.875, 0.2188, 0.9375, 0.1875, 0.9375, 0.1875, 0.875, 0.2188, 0.8125, 0.2188, 0.875, 0.1875, 0.875, 0.1875, 0.8125, 0.2188, 0.75, 0.2188, 0.8125, 0.1875, 0.8125, 0.1875, 0.75, 0.2188, 0.6875, 0.2188, 0.75, 0.1875, 0.75, 0.1875, 0.6875, 0.1875, 0.8125, 0.1875, 0.875, 0.1562, 0.875, 0.1562, 0.8125, 0.1875, 0.75, 0.1875, 0.8125, 0.1562, 0.8125, 0.1562, 0.75, 0.1875, 0.6875, 0.1875, 0.75, 0.1562, 0.75, 0.1562, 0.6875, 0.1875, 0.625, 0.1875, 0.6875, 0.1562, 0.6875, 0.1563, 0.625, 0.1875, 0.5625, 0.1875, 0.625, 0.1563, 0.625, 0.1562, 0.5625, 0.1875, 0.5, 0.1875, 0.5625, 0.1562, 0.5625, 0.1562, 0.5, 0.1875, 0.9375, 0.1719, 1.0, 0.1563, 0.9375, 0.1875, 0.875, 0.1875, 0.9375, 0.1563, 0.9375, 0.1562, 0.875, 0.1562, 0.5625, 0.1563, 0.625, 0.125, 0.625, 0.125, 0.5625, 0.1562, 0.5, 0.1562, 0.5625, 0.125, 0.5625, 0.125, 0.5, 0.1563, 0.9375, 0.1406, 1.0, 0.125, 0.9375, 0.1562, 0.875, 0.1563, 0.9375, 0.125, 0.9375, 0.125, 0.875, 0.1562, 0.8125, 0.1562, 0.875, 0.125, 0.875, 0.125, 0.8125, 0.1562, 0.75, 0.1562, 0.8125, 0.125, 0.8125, 0.125, 0.75, 0.1562, 0.6875, 0.1562, 0.75, 0.125, 0.75, 0.125, 0.6875, 0.1563, 0.625, 0.1562, 0.6875, 0.125, 0.6875, 0.125, 0.625, 0.125, 0.8125, 0.125, 0.875, 0.09375, 0.875, 0.09375, 0.8125, 0.125, 0.75, 0.125, 0.8125, 0.09375, 0.8125, 0.09375, 0.75, 0.125, 0.6875, 0.125, 0.75, 0.09375, 0.75, 0.09375, 0.6875, 0.125, 0.625, 0.125, 0.6875, 0.09375, 0.6875, 0.09375, 0.625, 0.125, 0.5625, 0.125, 0.625, 0.09375, 0.625, 0.09375, 0.5625, 0.125, 0.5, 0.125, 0.5625, 0.09375, 0.5625, 0.09375, 0.5, 0.125, 0.9375, 0.1094, 1.0, 0.09375, 0.9375, 0.125, 0.875, 0.125, 0.9375, 0.09375, 0.9375, 0.09375, 0.875, 0.09375, 0.5625, 0.09375, 0.625, 0.0625, 0.625, 0.0625, 0.5625, 0.09375, 0.5, 0.09375, 0.5625, 0.0625, 0.5625, 0.0625, 0.5, 0.09375, 0.9375, 0.07812, 1.0, 0.0625, 0.9375, 0.09375, 0.875, 0.09375, 0.9375, 0.0625, 0.9375, 0.0625, 0.875, 0.09375, 0.8125, 0.09375, 0.875, 0.0625, 0.875, 0.0625, 0.8125, 0.09375, 0.75, 0.09375, 0.8125, 0.0625, 0.8125, 0.0625, 0.75, 0.09375, 0.6875, 0.09375, 0.75, 0.0625, 0.75, 0.0625, 0.6875, 0.09375, 0.625, 0.09375, 0.6875, 0.0625, 0.6875, 0.0625, 0.625, 0.0625, 0.75, 0.0625, 0.8125, 0.03125, 0.8125, 0.03125, 0.75, 0.0625, 0.6875, 0.0625, 0.75, 0.03125, 0.75, 0.03125, 0.6875, 0.0625, 0.625, 0.0625, 0.6875, 0.03125, 0.6875, 0.03125, 0.625, 0.0625, 0.5625, 0.0625, 0.625, 0.03125, 0.625, 0.03125, 0.5625, 0.0625, 0.5, 0.0625, 0.5625, 0.03125, 0.5625, 0.03125, 0.5, 0.0625, 0.9375, 0.04687, 1.0, 0.03125, 0.9375, 0.0625, 0.875, 0.0625, 0.9375, 0.03125, 0.9375, 0.03125, 0.875, 0.0625, 0.8125, 0.0625, 0.875, 0.03125, 0.875, 0.03125, 0.8125, 0.03125, 0.5, 0.03125, 0.5625, 0.0, 0.5625, 0.0, 0.5, 0.03125, 0.9375, 0.01562, 1.0, 0.0, 0.9375, 0.03125, 0.875, 0.03125, 0.9375, 0.0, 0.9375, 0.0, 0.875, 0.03125, 0.8125, 0.03125, 0.875, 0.0, 0.875, 0.0, 0.8125, 0.03125, 0.75, 0.03125, 0.8125, 0.0, 0.8125, 0.0, 0.75, 0.03125, 0.6875, 0.03125, 0.75, 0.0, 0.75, 0.0, 0.6875, 0.03125, 0.625, 0.03125, 0.6875, 0.0, 0.6875, 0.0, 0.625, 0.03125, 0.5625, 0.03125, 0.625, 0.0, 0.625, 0.0, 0.5625, 1.0, 0.6875, 1.0, 0.75, 0.9688, 0.75, 0.9687, 0.6875, 1.0, 0.625, 1.0, 0.6875, 0.9687, 0.6875, 0.9688, 0.625, 1.0, 0.5625, 1.0, 0.625, 0.9688, 0.625, 0.9687, 0.5625, 1.0, 0.5, 1.0, 0.5625, 0.9687, 0.5625, 0.9687, 0.5, 1.0, 0.9375, 0.9844, 1.0, 0.9688, 0.9375, 1.0, 0.875, 1.0, 0.9375, 0.9688, 0.9375, 0.9687, 0.875, 1.0, 0.8125, 1.0, 0.875, 0.9687, 0.875, 0.9687, 0.8125, 1.0, 0.75, 1.0, 0.8125, 0.9687, 0.8125, 0.9688, 0.75, 0.9688, 0.9375, 0.9531, 1.0, 0.9375, 0.9375, 0.9687, 0.875, 0.9688, 0.9375, 0.9375, 0.9375, 0.9375, 0.875, 0.9687, 0.8125, 0.9687, 0.875, 0.9375, 0.875, 0.9375, 0.8125, 0.9688, 0.75, 0.9687, 0.8125, 0.9375, 0.8125, 0.9375, 0.75, 0.9687, 0.6875, 0.9688, 0.75, 0.9375, 0.75, 0.9375, 0.6875, 0.9688, 0.625, 0.9687, 0.6875, 0.9375, 0.6875, 0.9375, 0.625, 0.9687, 0.5625, 0.9688, 0.625, 0.9375, 0.625, 0.9375, 0.5625, 0.9687, 0.5, 0.9687, 0.5625, 0.9375, 0.5625, 0.9375, 0.5, 0.9375, 0.6875, 0.9375, 0.75, 0.9062, 0.75, 0.9062, 0.6875, 0.9375, 0.625, 0.9375, 0.6875, 0.9062, 0.6875, 0.9062, 0.625, 0.9375, 0.5625, 0.9375, 0.625, 0.9062, 0.625, 0.9062, 0.5625, 0.9375, 0.5, 0.9375, 0.5625, 0.9062, 0.5625, 0.9062, 0.5, 0.9375, 0.9375, 0.9219, 1.0, 0.9062, 0.9375, 0.9375, 0.875, 0.9375, 0.9375, 0.9062, 0.9375, 0.9062, 0.875, 0.9375, 0.8125, 0.9375, 0.875, 0.9062, 0.875, 0.9062, 0.8125, 0.9375, 0.75, 0.9375, 0.8125, 0.9062, 0.8125, 0.9062, 0.75, 0.9062, 0.875, 0.9062, 0.9375, 0.875, 0.9375, 0.875, 0.875, 0.9062, 0.8125, 0.9062, 0.875, 0.875, 0.875, 0.875, 0.8125, 0.9062, 0.75, 0.9062, 0.8125, 0.875, 0.8125, 0.875, 0.75, 0.9062, 0.6875, 0.9062, 0.75, 0.875, 0.75, 0.875, 0.6875, 0.9062, 0.625, 0.9062, 0.6875, 0.875, 0.6875, 0.875, 0.625, 0.9062, 0.5625, 0.9062, 0.625, 0.875, 0.625, 0.875, 0.5625, 0.9062, 0.5, 0.9062, 0.5625, 0.875, 0.5625, 0.875, 0.5, 0.9062, 0.9375, 0.8906, 1.0, 0.875, 0.9375, 0.875, 0.625, 0.875, 0.6875, 0.8437, 0.6875, 0.8438, 0.625, 0.875, 0.5625, 0.875, 0.625, 0.8438, 0.625, 0.8437, 0.5625, 0.875, 0.5, 0.875, 0.5625, 0.8437, 0.5625, 0.8437, 0.5, 0.875, 0.9375, 0.8594, 1.0, 0.8438, 0.9375, 0.875, 0.875, 0.875, 0.9375, 0.8438, 0.9375, 0.8438, 0.875, 0.875, 0.8125, 0.875, 0.875, 0.8438, 0.875, 0.8437, 0.8125, 0.875, 0.75, 0.875, 0.8125, 0.8437, 0.8125, 0.8438, 0.75, 0.875, 0.6875, 0.875, 0.75, 0.8438, 0.75, 0.8437, 0.6875, 0.8438, 0.875, 0.8438, 0.9375, 0.8125, 0.9375, 0.8125, 0.875, 0.8437, 0.8125, 0.8438, 0.875, 0.8125, 0.875, 0.8125, 0.8125, 0.8438, 0.75, 0.8437, 0.8125, 0.8125, 0.8125, 0.8125, 0.75, 0.8437, 0.6875, 0.8438, 0.75, 0.8125, 0.75, 0.8125, 0.6875, 0.8438, 0.625, 0.8437, 0.6875, 0.8125, 0.6875, 0.8125, 0.625, 0.8437, 0.5625, 0.8438, 0.625, 0.8125, 0.625, 0.8125, 0.5625, 0.8437, 0.5, 0.8437, 0.5625, 0.8125, 0.5625, 0.8125, 0.5, 0.8438, 0.9375, 0.8281, 1.0, 0.8125, 0.9375, 0.8125, 0.625, 0.8125, 0.6875, 0.7812, 0.6875, 0.7812, 0.625, 0.8125, 0.5625, 0.8125, 0.625, 0.7812, 0.625, 0.7812, 0.5625, 0.8125, 0.5, 0.8125, 0.5625, 0.7812, 0.5625, 0.7812, 0.5, 0.8125, 0.9375, 0.7969, 1.0, 0.7812, 0.9375, 0.8125, 0.875, 0.8125, 0.9375, 0.7812, 0.9375, 0.7812, 0.875, 0.8125, 0.8125, 0.8125, 0.875, 0.7812, 0.875, 0.7812, 0.8125, 0.8125, 0.75, 0.8125, 0.8125, 0.7812, 0.8125, 0.7812, 0.75, 0.8125, 0.6875, 0.8125, 0.75, 0.7812, 0.75, 0.7812, 0.6875, 0.7812, 0.8125, 0.7812, 0.875, 0.75, 0.875, 0.75, 0.8125, 0.7812, 0.75, 0.7812, 0.8125, 0.75, 0.8125, 0.75, 0.75, 0.7812, 0.6875, 0.7812, 0.75, 0.75, 0.75, 0.75, 0.6875, 0.7812, 0.625, 0.7812, 0.6875, 0.75, 0.6875, 0.75, 0.625, 0.7812, 0.5625, 0.7812, 0.625, 0.75, 0.625, 0.75, 0.5625, 0.7812, 0.5, 0.7812, 0.5625, 0.75, 0.5625, 0.75, 0.5, 0.7812, 0.9375, 0.7656, 1.0, 0.75, 0.9375, 0.7812, 0.875, 0.7812, 0.9375, 0.75, 0.9375, 0.75, 0.875])
me_sphere.update()
me_cylinder_003 = bpy.data.meshes.new('Cylinder.003')
me_cylinder_003.from_pydata([(0.0, 1.0, -1.0), (0.0, 0.6821, 1.0), (0.1951, 0.9808, -1.0), (0.1331, 0.669, 1.0), (0.3827, 0.9239, -1.0), (0.261, 0.6302, 1.0), (0.5556, 0.8315, -1.0), (0.379, 0.5671, 1.0), (0.7071, 0.7071, -1.0), (0.4823, 0.4823, 1.0), (0.8315, 0.5556, -1.0), (0.5671, 0.379, 1.0), (0.9239, 0.3827, -1.0), (0.6302, 0.261, 1.0), (0.9808, 0.1951, -1.0), (0.669, 0.1331, 1.0), (1.0, 0.0, -1.0), (0.6821, 0.0, 1.0), (0.9808, -0.1951, -1.0), (0.669, -0.1331, 1.0), (0.9239, -0.3827, -1.0), (0.6302, -0.261, 1.0), (0.8315, -0.5556, -1.0), (0.5671, -0.379, 1.0), (0.7071, -0.7071, -1.0), (0.4823, -0.4823, 1.0), (0.5556, -0.8315, -1.0), (0.379, -0.5671, 1.0), (0.3827, -0.9239, -1.0), (0.261, -0.6302, 1.0), (0.1951, -0.9808, -1.0), (0.1331, -0.669, 1.0), (0.0, -1.0, -1.0), (0.0, -0.6821, 1.0), (-0.1951, -0.9808, -1.0), (-0.1331, -0.669, 1.0), (-0.3827, -0.9239, -1.0), (-0.261, -0.6302, 1.0), (-0.5556, -0.8315, -1.0), (-0.379, -0.5671, 1.0), (-0.7071, -0.7071, -1.0), (-0.4823, -0.4823, 1.0), (-0.8315, -0.5556, -1.0), (-0.5671, -0.379, 1.0), (-0.9239, -0.3827, -1.0), (-0.6302, -0.261, 1.0), (-0.9808, -0.1951, -1.0), (-0.669, -0.1331, 1.0), (-1.0, 0.0, -1.0), (-0.6821, 0.0, 1.0), (-0.9808, 0.1951, -1.0), (-0.669, 0.1331, 1.0), (-0.9239, 0.3827, -1.0), (-0.6302, 0.261, 1.0), (-0.8315, 0.5556, -1.0), (-0.5671, 0.379, 1.0), (-0.7071, 0.7071, -1.0), (-0.4823, 0.4823, 1.0), (-0.5556, 0.8315, -1.0), (-0.379, 0.5671, 1.0), (-0.3827, 0.9239, -1.0), (-0.261, 0.6302, 1.0), (-0.1951, 0.9808, -1.0), (-0.1331, 0.669, 1.0), (0.1951, 0.9808, 1.0), (0.0, 1.0, 1.0), (0.3827, 0.9239, 1.0), (0.5556, 0.8315, 1.0), (0.7071, 0.7071, 1.0), (0.8315, 0.5556, 1.0), (0.9239, 0.3827, 1.0), (0.9808, 0.1951, 1.0), (1.0, 0.0, 1.0), (0.9808, -0.1951, 1.0), (0.9239, -0.3827, 1.0), (0.8315, -0.5556, 1.0), (0.7071, -0.7071, 1.0), (0.5556, -0.8315, 1.0), (0.3827, -0.9239, 1.0), (0.1951, -0.9808, 1.0), (0.0, -1.0, 1.0), (-0.1951, -0.9808, 1.0), (-0.3827, -0.9239, 1.0), (-0.5556, -0.8315, 1.0), (-0.7071, -0.7071, 1.0), (-0.8315, -0.5556, 1.0), (-0.9239, -0.3827, 1.0), (-0.9808, -0.1951, 1.0), (-1.0, 0.0, 1.0), (-0.9808, 0.1951, 1.0), (-0.9239, 0.3827, 1.0), (-0.8315, 0.5556, 1.0), (-0.7071, 0.7071, 1.0), (-0.5556, 0.8315, 1.0), (-0.3827, 0.9239, 1.0), (-0.1951, 0.9808, 1.0), (0.08289, 0.4167, 5.365), (4.479e-07, 0.4249, 5.365), (0.1626, 0.3925, 5.365), (0.2361, 0.3533, 5.365), (0.3004, 0.3004, 5.365), (0.3533, 0.2361, 5.365), (0.3926, 0.1626, 5.365), (0.4167, 0.08289, 5.365), (0.4249, 0.0, 5.365), (0.4167, -0.08289, 5.365), (0.3926, -0.1626, 5.365), (0.3533, -0.2361, 5.365), (0.3004, -0.3004, 5.365), (0.2361, -0.3533, 5.365), (0.1626, -0.3925, 5.365), (0.08289, -0.4167, 5.365), (4.479e-07, -0.4249, 5.365), (-0.08289, -0.4167, 5.365), (-0.1626, -0.3925, 5.365), (-0.2361, -0.3533, 5.365), (-0.3004, -0.3004, 5.365), (-0.3533, -0.2361, 5.365), (-0.3925, -0.1626, 5.365), (-0.4167, -0.08289, 5.365), (-0.4249, 0.0, 5.365), (-0.4167, 0.08289, 5.365), (-0.3925, 0.1626, 5.365), (-0.3533, 0.2361, 5.365), (-0.3004, 0.3004, 5.365), (-0.2361, 0.3533, 5.365), (-0.1626, 0.3925, 5.365), (-0.08289, 0.4167, 5.365), (0.1331, 0.669, 5.365), (4.479e-07, 0.6821, 5.365), (0.261, 0.6302, 5.365), (0.379, 0.5671, 5.365), (0.4823, 0.4823, 5.365), (0.5671, 0.379, 5.365), (0.6302, 0.261, 5.365), (0.669, 0.1331, 5.365), (0.6821, 0.0, 5.365), (0.669, -0.1331, 5.365), (0.6302, -0.261, 5.365), (0.5671, -0.379, 5.365), (0.4823, -0.4823, 5.365), (0.379, -0.5671, 5.365), (0.261, -0.6302, 5.365), (0.1331, -0.669, 5.365), (4.479e-07, -0.6821, 5.365), (-0.1331, -0.669, 5.365), (-0.261, -0.6302, 5.365), (-0.379, -0.5671, 5.365), (-0.4823, -0.4823, 5.365), (-0.5671, -0.379, 5.365), (-0.6302, -0.261, 5.365), (-0.669, -0.1331, 5.365), (-0.6821, 0.0, 5.365), (-0.669, 0.1331, 5.365), (-0.6302, 0.261, 5.365), (-0.5671, 0.379, 5.365), (-0.4823, 0.4823, 5.365), (-0.379, 0.5671, 5.365), (-0.261, 0.6302, 5.365), (-0.1331, 0.669, 5.365), (0.08289, 0.4167, 10.27), (8.371e-07, 0.4249, 10.27), (0.1626, 0.3925, 10.27), (0.2361, 0.3533, 10.27), (0.3004, 0.3004, 10.27), (0.3533, 0.2361, 10.27), (0.3926, 0.1626, 10.27), (0.4167, 0.08289, 10.27), (0.4249, 0.0, 10.27), (0.4167, -0.08289, 10.27), (0.3926, -0.1626, 10.27), (0.3533, -0.2361, 10.27), (0.3004, -0.3004, 10.27), (0.2361, -0.3533, 10.27), (0.1626, -0.3925, 10.27), (0.08289, -0.4167, 10.27), (8.371e-07, -0.4249, 10.27), (-0.08289, -0.4167, 10.27), (-0.1626, -0.3925, 10.27), (-0.2361, -0.3533, 10.27), (-0.3004, -0.3004, 10.27), (-0.3533, -0.2361, 10.27), (-0.3925, -0.1626, 10.27), (-0.4167, -0.08289, 10.27), (-0.4249, 0.0, 10.27), (-0.4167, 0.08289, 10.27), (-0.3925, 0.1626, 10.27), (-0.3533, 0.2361, 10.27), (-0.3004, 0.3004, 10.27), (-0.2361, 0.3533, 10.27), (-0.1626, 0.3925, 10.27), (-0.08289, 0.4167, 10.27)], [], [(0, 65, 64, 2), (2, 64, 66, 4), (4, 66, 67, 6), (6, 67, 68, 8), (8, 68, 69, 10), (10, 69, 70, 12), (12, 70, 71, 14), (14, 71, 72, 16), (16, 72, 73, 18), (18, 73, 74, 20), (20, 74, 75, 22), (22, 75, 76, 24), (24, 76, 77, 26), (26, 77, 78, 28), (28, 78, 79, 30), (30, 79, 80, 32), (32, 80, 81, 34), (34, 81, 82, 36), (36, 82, 83, 38), (38, 83, 84, 40), (40, 84, 85, 42), (42, 85, 86, 44), (44, 86, 87, 46), (46, 87, 88, 48), (48, 88, 89, 50), (50, 89, 90, 52), (52, 90, 91, 54), (54, 91, 92, 56), (56, 92, 93, 58), (58, 93, 94, 60), (11, 9, 132, 133), (60, 94, 95, 62), (62, 95, 65, 0), (0, 2, 4, 6, 8, 10, 12, 14, 16, 18, 20, 22, 24, 26, 28, 30, 32, 34, 36, 38, 40, 42, 44, 46, 48, 50, 52, 54, 56, 58, 60, 62), (1, 3, 64, 65), (3, 5, 66, 64), (5, 7, 67, 66), (7, 9, 68, 67), (9, 11, 69, 68), (11, 13, 70, 69), (13, 15, 71, 70), (15, 17, 72, 71), (17, 19, 73, 72), (19, 21, 74, 73), (21, 23, 75, 74), (23, 25, 76, 75), (25, 27, 77, 76), (27, 29, 78, 77), (29, 31, 79, 78), (31, 33, 80, 79), (33, 35, 81, 80), (35, 37, 82, 81), (37, 39, 83, 82), (39, 41, 84, 83), (41, 43, 85, 84), (43, 45, 86, 85), (45, 47, 87, 86), (47, 49, 88, 87), (49, 51, 89, 88), (51, 53, 90, 89), (53, 55, 91, 90), (55, 57, 92, 91), (57, 59, 93, 92), (59, 61, 94, 93), (61, 63, 95, 94), (63, 1, 65, 95), (103, 102, 166, 167), (1, 63, 159, 129), (39, 37, 146, 147), (13, 11, 133, 134), (41, 39, 147, 148), (15, 13, 134, 135), (43, 41, 148, 149), (17, 15, 135, 136), (45, 43, 149, 150), (19, 17, 136, 137), (47, 45, 150, 151), (21, 19, 137, 138), (49, 47, 151, 152), (23, 21, 138, 139), (51, 49, 152, 153), (25, 23, 139, 140), (53, 51, 153, 154), (27, 25, 140, 141), (55, 53, 154, 155), (29, 27, 141, 142), (3, 1, 129, 128), (57, 55, 155, 156), (31, 29, 142, 143), (5, 3, 128, 130), (59, 57, 156, 157), (33, 31, 143, 144), (7, 5, 130, 131), (61, 59, 157, 158), (35, 33, 144, 145), (9, 7, 131, 132), (63, 61, 158, 159), (37, 35, 145, 146), (97, 96, 128, 129), (96, 98, 130, 128), (98, 99, 131, 130), (99, 100, 132, 131), (100, 101, 133, 132), (101, 102, 134, 133), (102, 103, 135, 134), (103, 104, 136, 135), (104, 105, 137, 136), (105, 106, 138, 137), (106, 107, 139, 138), (107, 108, 140, 139), (108, 109, 141, 140), (109, 110, 142, 141), (110, 111, 143, 142), (111, 112, 144, 143), (112, 113, 145, 144), (113, 114, 146, 145), (114, 115, 147, 146), (115, 116, 148, 147), (116, 117, 149, 148), (117, 118, 150, 149), (118, 119, 151, 150), (119, 120, 152, 151), (120, 121, 153, 152), (121, 122, 154, 153), (122, 123, 155, 154), (123, 124, 156, 155), (124, 125, 157, 156), (125, 126, 158, 157), (126, 127, 159, 158), (127, 97, 129, 159), (160, 161, 191, 190, 189, 188, 187, 186, 185, 184, 183, 182, 181, 180, 179, 178, 177, 176, 175, 174, 173, 172, 171, 170, 169, 168, 167, 166, 165, 164, 163, 162), (117, 116, 180, 181), (104, 103, 167, 168), (118, 117, 181, 182), (105, 104, 168, 169), (119, 118, 182, 183), (106, 105, 169, 170), (120, 119, 183, 184), (107, 106, 170, 171), (121, 120, 184, 185), (108, 107, 171, 172), (122, 121, 185, 186), (109, 108, 172, 173), (123, 122, 186, 187), (110, 109, 173, 174), (96, 97, 161, 160), (124, 123, 187, 188), (111, 110, 174, 175), (98, 96, 160, 162), (125, 124, 188, 189), (112, 111, 175, 176), (99, 98, 162, 163), (126, 125, 189, 190), (113, 112, 176, 177), (100, 99, 163, 164), (127, 126, 190, 191), (114, 113, 177, 178), (101, 100, 164, 165), (97, 127, 191, 161), (115, 114, 178, 179), (102, 101, 165, 166), (116, 115, 179, 180)])
_uv = me_cylinder_003.uv_layers.new(name='UVMap')
_uv.uv.foreach_set('vector', [1.0, 0.5, 1.0, 1.0, 0.9688, 1.0, 0.9688, 0.5, 0.9688, 0.5, 0.9688, 1.0, 0.9375, 1.0, 0.9375, 0.5, 0.9375, 0.5, 0.9375, 1.0, 0.9062, 1.0, 0.9062, 0.5, 0.9062, 0.5, 0.9062, 1.0, 0.875, 1.0, 0.875, 0.5, 0.875, 0.5, 0.875, 1.0, 0.8438, 1.0, 0.8438, 0.5, 0.8438, 0.5, 0.8438, 1.0, 0.8125, 1.0, 0.8125, 0.5, 0.8125, 0.5, 0.8125, 1.0, 0.7812, 1.0, 0.7812, 0.5, 0.7812, 0.5, 0.7812, 1.0, 0.75, 1.0, 0.75, 0.5, 0.75, 0.5, 0.75, 1.0, 0.7188, 1.0, 0.7188, 0.5, 0.7188, 0.5, 0.7188, 1.0, 0.6875, 1.0, 0.6875, 0.5, 0.6875, 0.5, 0.6875, 1.0, 0.6562, 1.0, 0.6562, 0.5, 0.6562, 0.5, 0.6562, 1.0, 0.625, 1.0, 0.625, 0.5, 0.625, 0.5, 0.625, 1.0, 0.5938, 1.0, 0.5938, 0.5, 0.5938, 0.5, 0.5938, 1.0, 0.5625, 1.0, 0.5625, 0.5, 0.5625, 0.5, 0.5625, 1.0, 0.5312, 1.0, 0.5312, 0.5, 0.5312, 0.5, 0.5312, 1.0, 0.5, 1.0, 0.5, 0.5, 0.5, 0.5, 0.5, 1.0, 0.4688, 1.0, 0.4688, 0.5, 0.4688, 0.5, 0.4688, 1.0, 0.4375, 1.0, 0.4375, 0.5, 0.4375, 0.5, 0.4375, 1.0, 0.4062, 1.0, 0.4062, 0.5, 0.4062, 0.5, 0.4062, 1.0, 0.375, 1.0, 0.375, 0.5, 0.375, 0.5, 0.375, 1.0, 0.3438, 1.0, 0.3438, 0.5, 0.3438, 0.5, 0.3438, 1.0, 0.3125, 1.0, 0.3125, 0.5, 0.3125, 0.5, 0.3125, 1.0, 0.2812, 1.0, 0.2812, 0.5, 0.2812, 0.5, 0.2812, 1.0, 0.25, 1.0, 0.25, 0.5, 0.25, 0.5, 0.25, 1.0, 0.2188, 1.0, 0.2188, 0.5, 0.2188, 0.5, 0.2188, 1.0, 0.1875, 1.0, 0.1875, 0.5, 0.1875, 0.5, 0.1875, 1.0, 0.1562, 1.0, 0.1562, 0.5, 0.1562, 0.5, 0.1562, 1.0, 0.125, 1.0, 0.125, 0.5, 0.125, 0.5, 0.125, 1.0, 0.09375, 1.0, 0.09375, 0.5, 0.09375, 0.5, 0.09375, 1.0, 0.0625, 1.0, 0.0625, 0.5, 0.3861, 0.3409, 0.3658, 0.3658, 0.3658, 0.3658, 0.3861, 0.3409, 0.0625, 0.5, 0.0625, 1.0, 0.03125, 1.0, 0.03125, 0.5, 0.03125, 0.5, 0.03125, 1.0, 0.0, 1.0, 0.0, 0.5, 0.75, 0.49, 0.7968, 0.4854, 0.8418, 0.4717, 0.8833, 0.4496, 0.9197, 0.4197, 0.9496, 0.3833, 0.9717, 0.3418, 0.9854, 0.2968, 0.99, 0.25, 0.9854, 0.2032, 0.9717, 0.1582, 0.9496, 0.1167, 0.9197, 0.08029, 0.8833, 0.05045, 0.8418, 0.02827, 0.7968, 0.01461, 0.75, 0.01, 0.7032, 0.01461, 0.6582, 0.02827, 0.6167, 0.05045, 0.5803, 0.08029, 0.5504, 0.1167, 0.5283, 0.1582, 0.5146, 0.2032, 0.51, 0.25, 0.5146, 0.2968, 0.5283, 0.3418, 0.5504, 0.3833, 0.5803, 0.4197, 0.6167, 0.4496, 0.6582, 0.4717, 0.7032, 0.4854, 0.25, 0.4137, 0.2819, 0.4106, 0.2968, 0.4854, 0.25, 0.49, 0.2819, 0.4106, 0.3126, 0.4012, 0.3418, 0.4717, 0.2968, 0.4854, 0.3126, 0.4012, 0.3409, 0.3861, 0.3833, 0.4496, 0.3418, 0.4717, 0.3409, 0.3861, 0.3658, 0.3658, 0.4197, 0.4197, 0.3833, 0.4496, 0.3658, 0.3658, 0.3861, 0.3409, 0.4496, 0.3833, 0.4197, 0.4197, 0.3861, 0.3409, 0.4012, 0.3126, 0.4717, 0.3418, 0.4496, 0.3833, 0.4012, 0.3126, 0.4106, 0.2819, 0.4854, 0.2968, 0.4717, 0.3418, 0.4106, 0.2819, 0.4137, 0.25, 0.49, 0.25, 0.4854, 0.2968, 0.4137, 0.25, 0.4106, 0.2181, 0.4854, 0.2032, 0.49, 0.25, 0.4106, 0.2181, 0.4012, 0.1874, 0.4717, 0.1582, 0.4854, 0.2032, 0.4012, 0.1874, 0.3861, 0.1591, 0.4496, 0.1167, 0.4717, 0.1582, 0.3861, 0.1591, 0.3658, 0.1342, 0.4197, 0.08029, 0.4496, 0.1167, 0.3658, 0.1342, 0.3409, 0.1139, 0.3833, 0.05045, 0.4197, 0.08029, 0.3409, 0.1139, 0.3126, 0.09876, 0.3418, 0.02827, 0.3833, 0.05045, 0.3126, 0.09876, 0.2819, 0.08944, 0.2968, 0.01461, 0.3418, 0.02827, 0.2819, 0.08944, 0.25, 0.0863, 0.25, 0.01, 0.2968, 0.01461, 0.25, 0.0863, 0.2181, 0.08944, 0.2032, 0.01461, 0.25, 0.01, 0.2181, 0.08944, 0.1874, 0.09876, 0.1582, 0.02827, 0.2032, 0.01461, 0.1874, 0.09876, 0.1591, 0.1139, 0.1167, 0.05045, 0.1582, 0.02827, 0.1591, 0.1139, 0.1342, 0.1342, 0.08029, 0.08029, 0.1167, 0.05045, 0.1342, 0.1342, 0.1139, 0.1591, 0.05045, 0.1167, 0.08029, 0.08029, 0.1139, 0.1591, 0.09876, 0.1874, 0.02827, 0.1582, 0.05045, 0.1167, 0.09876, 0.1874, 0.08944, 0.2181, 0.01461, 0.2032, 0.02827, 0.1582, 0.08944, 0.2181, 0.0863, 0.25, 0.01, 0.25, 0.01461, 0.2032, 0.0863, 0.25, 0.08944, 0.2819, 0.01461, 0.2968, 0.01, 0.25, 0.08944, 0.2819, 0.09876, 0.3126, 0.02827, 0.3418, 0.01461, 0.2968, 0.09876, 0.3126, 0.1139, 0.3409, 0.05045, 0.3833, 0.02827, 0.3418, 0.1139, 0.3409, 0.1342, 0.3658, 0.08029, 0.4197, 0.05045, 0.3833, 0.1342, 0.3658, 0.1591, 0.3861, 0.1167, 0.4496, 0.08029, 0.4197, 0.1591, 0.3861, 0.1874, 0.4012, 0.1582, 0.4717, 0.1167, 0.4496, 0.1874, 0.4012, 0.2181, 0.4106, 0.2032, 0.4854, 0.1582, 0.4717, 0.2181, 0.4106, 0.25, 0.4137, 0.25, 0.49, 0.2032, 0.4854, 0.35, 0.2699, 0.3442, 0.289, 0.3442, 0.289, 0.35, 0.2699, 0.25, 0.4137, 0.2181, 0.4106, 0.2181, 0.4106, 0.25, 0.4137, 0.1591, 0.1139, 0.1874, 0.09876, 0.1874, 0.09876, 0.1591, 0.1139, 0.4012, 0.3126, 0.3861, 0.3409, 0.3861, 0.3409, 0.4012, 0.3126, 0.1342, 0.1342, 0.1591, 0.1139, 0.1591, 0.1139, 0.1342, 0.1342, 0.4106, 0.2819, 0.4012, 0.3126, 0.4012, 0.3126, 0.4106, 0.2819, 0.1139, 0.1591, 0.1342, 0.1342, 0.1342, 0.1342, 0.1139, 0.1591, 0.4137, 0.25, 0.4106, 0.2819, 0.4106, 0.2819, 0.4137, 0.25, 0.09876, 0.1874, 0.1139, 0.1591, 0.1139, 0.1591, 0.09876, 0.1874, 0.4106, 0.2181, 0.4137, 0.25, 0.4137, 0.25, 0.4106, 0.2181, 0.08944, 0.2181, 0.09876, 0.1874, 0.09876, 0.1874, 0.08944, 0.2181, 0.4012, 0.1874, 0.4106, 0.2181, 0.4106, 0.2181, 0.4012, 0.1874, 0.0863, 0.25, 0.08944, 0.2181, 0.08944, 0.2181, 0.0863, 0.25, 0.3861, 0.1591, 0.4012, 0.1874, 0.4012, 0.1874, 0.3861, 0.1591, 0.08944, 0.2819, 0.0863, 0.25, 0.0863, 0.25, 0.08944, 0.2819, 0.3658, 0.1342, 0.3861, 0.1591, 0.3861, 0.1591, 0.3658, 0.1342, 0.09876, 0.3126, 0.08944, 0.2819, 0.08944, 0.2819, 0.09876, 0.3126, 0.3409, 0.1139, 0.3658, 0.1342, 0.3658, 0.1342, 0.3409, 0.1139, 0.1139, 0.3409, 0.09876, 0.3126, 0.09876, 0.3126, 0.1139, 0.3409, 0.3126, 0.09876, 0.3409, 0.1139, 0.3409, 0.1139, 0.3126, 0.09876, 0.2819, 0.4106, 0.25, 0.4137, 0.25, 0.4137, 0.2819, 0.4106, 0.1342, 0.3658, 0.1139, 0.3409, 0.1139, 0.3409, 0.1342, 0.3658, 0.2819, 0.08944, 0.3126, 0.09876, 0.3126, 0.09876, 0.2819, 0.08944, 0.3126, 0.4012, 0.2819, 0.4106, 0.2819, 0.4106, 0.3126, 0.4012, 0.1591, 0.3861, 0.1342, 0.3658, 0.1342, 0.3658, 0.1591, 0.3861, 0.25, 0.0863, 0.2819, 0.08944, 0.2819, 0.08944, 0.25, 0.0863, 0.3409, 0.3861, 0.3126, 0.4012, 0.3126, 0.4012, 0.3409, 0.3861, 0.1874, 0.4012, 0.1591, 0.3861, 0.1591, 0.3861, 0.1874, 0.4012, 0.2181, 0.08944, 0.25, 0.0863, 0.25, 0.0863, 0.2181, 0.08944, 0.3658, 0.3658, 0.3409, 0.3861, 0.3409, 0.3861, 0.3658, 0.3658, 0.2181, 0.4106, 0.1874, 0.4012, 0.1874, 0.4012, 0.2181, 0.4106, 0.1874, 0.09876, 0.2181, 0.08944, 0.2181, 0.08944, 0.1874, 0.09876, 0.25, 0.352, 0.2699, 0.35, 0.2819, 0.4106, 0.25, 0.4137, 0.2699, 0.35, 0.289, 0.3442, 0.3126, 0.4012, 0.2819, 0.4106, 0.289, 0.3442, 0.3067, 0.3348, 0.3409, 0.3861, 0.3126, 0.4012, 0.3067, 0.3348, 0.3221, 0.3221, 0.3658, 0.3658, 0.3409, 0.3861, 0.3221, 0.3221, 0.3348, 0.3067, 0.3861, 0.3409, 0.3658, 0.3658, 0.3348, 0.3067, 0.3442, 0.289, 0.4012, 0.3126, 0.3861, 0.3409, 0.3442, 0.289, 0.35, 0.2699, 0.4106, 0.2819, 0.4012, 0.3126, 0.35, 0.2699, 0.352, 0.25, 0.4137, 0.25, 0.4106, 0.2819, 0.352, 0.25, 0.35, 0.2301, 0.4106, 0.2181, 0.4137, 0.25, 0.35, 0.2301, 0.3442, 0.211, 0.4012, 0.1874, 0.4106, 0.2181, 0.3442, 0.211, 0.3348, 0.1933, 0.3861, 0.1591, 0.4012, 0.1874, 0.3348, 0.1933, 0.3221, 0.1779, 0.3658, 0.1342, 0.3861, 0.1591, 0.3221, 0.1779, 0.3067, 0.1652, 0.3409, 0.1139, 0.3658, 0.1342, 0.3067, 0.1652, 0.289, 0.1558, 0.3126, 0.09876, 0.3409, 0.1139, 0.289, 0.1558, 0.2699, 0.15, 0.2819, 0.08944, 0.3126, 0.09876, 0.2699, 0.15, 0.25, 0.148, 0.25, 0.0863, 0.2819, 0.08944, 0.25, 0.148, 0.2301, 0.15, 0.2181, 0.08944, 0.25, 0.0863, 0.2301, 0.15, 0.211, 0.1558, 0.1874, 0.09876, 0.2181, 0.08944, 0.211, 0.1558, 0.1933, 0.1652, 0.1591, 0.1139, 0.1874, 0.09876, 0.1933, 0.1652, 0.1779, 0.1779, 0.1342, 0.1342, 0.1591, 0.1139, 0.1779, 0.1779, 0.1652, 0.1933, 0.1139, 0.1591, 0.1342, 0.1342, 0.1652, 0.1933, 0.1558, 0.211, 0.09876, 0.1874, 0.1139, 0.1591, 0.1558, 0.211, 0.15, 0.2301, 0.08944, 0.2181, 0.09876, 0.1874, 0.15, 0.2301, 0.148, 0.25, 0.0863, 0.25, 0.08944, 0.2181, 0.148, 0.25, 0.15, 0.2699, 0.08944, 0.2819, 0.0863, 0.25, 0.15, 0.2699, 0.1558, 0.289, 0.09876, 0.3126, 0.08944, 0.2819, 0.1558, 0.289, 0.1652, 0.3067, 0.1139, 0.3409, 0.09876, 0.3126, 0.1652, 0.3067, 0.1779, 0.3221, 0.1342, 0.3658, 0.1139, 0.3409, 0.1779, 0.3221, 0.1933, 0.3348, 0.1591, 0.3861, 0.1342, 0.3658, 0.1933, 0.3348, 0.211, 0.3442, 0.1874, 0.4012, 0.1591, 0.3861, 0.211, 0.3442, 0.2301, 0.35, 0.2181, 0.4106, 0.1874, 0.4012, 0.2301, 0.35, 0.25, 0.352, 0.25, 0.4137, 0.2181, 0.4106, 0.2699, 0.35, 0.25, 0.352, 0.2301, 0.35, 0.211, 0.3442, 0.1933, 0.3348, 0.1779, 0.3221, 0.1652, 0.3067, 0.1558, 0.289, 0.15, 0.2699, 0.148, 0.25, 0.15, 0.2301, 0.1558, 0.211, 0.1652, 0.1933, 0.1779, 0.1779, 0.1933, 0.1652, 0.211, 0.1558, 0.2301, 0.15, 0.25, 0.148, 0.2699, 0.15, 0.289, 0.1558, 0.3067, 0.1652, 0.3221, 0.1779, 0.3348, 0.1933, 0.3442, 0.211, 0.35, 0.2301, 0.352, 0.25, 0.35, 0.2699, 0.3442, 0.289, 0.3348, 0.3067, 0.3221, 0.3221, 0.3067, 0.3348, 0.289, 0.3442, 0.1652, 0.1933, 0.1779, 0.1779, 0.1779, 0.1779, 0.1652, 0.1933, 0.352, 0.25, 0.35, 0.2699, 0.35, 0.2699, 0.352, 0.25, 0.1558, 0.211, 0.1652, 0.1933, 0.1652, 0.1933, 0.1558, 0.211, 0.35, 0.2301, 0.352, 0.25, 0.352, 0.25, 0.35, 0.2301, 0.15, 0.2301, 0.1558, 0.211, 0.1558, 0.211, 0.15, 0.2301, 0.3442, 0.211, 0.35, 0.2301, 0.35, 0.2301, 0.3442, 0.211, 0.148, 0.25, 0.15, 0.2301, 0.15, 0.2301, 0.148, 0.25, 0.3348, 0.1933, 0.3442, 0.211, 0.3442, 0.211, 0.3348, 0.1933, 0.15, 0.2699, 0.148, 0.25, 0.148, 0.25, 0.15, 0.2699, 0.3221, 0.1779, 0.3348, 0.1933, 0.3348, 0.1933, 0.3221, 0.1779, 0.1558, 0.289, 0.15, 0.2699, 0.15, 0.2699, 0.1558, 0.289, 0.3067, 0.1652, 0.3221, 0.1779, 0.3221, 0.1779, 0.3067, 0.1652, 0.1652, 0.3067, 0.1558, 0.289, 0.1558, 0.289, 0.1652, 0.3067, 0.289, 0.1558, 0.3067, 0.1652, 0.3067, 0.1652, 0.289, 0.1558, 0.2699, 0.35, 0.25, 0.352, 0.25, 0.352, 0.2699, 0.35, 0.1779, 0.3221, 0.1652, 0.3067, 0.1652, 0.3067, 0.1779, 0.3221, 0.2699, 0.15, 0.289, 0.1558, 0.289, 0.1558, 0.2699, 0.15, 0.289, 0.3442, 0.2699, 0.35, 0.2699, 0.35, 0.289, 0.3442, 0.1933, 0.3348, 0.1779, 0.3221, 0.1779, 0.3221, 0.1933, 0.3348, 0.25, 0.148, 0.2699, 0.15, 0.2699, 0.15, 0.25, 0.148, 0.3067, 0.3348, 0.289, 0.3442, 0.289, 0.3442, 0.3067, 0.3348, 0.211, 0.3442, 0.1933, 0.3348, 0.1933, 0.3348, 0.211, 0.3442, 0.2301, 0.15, 0.25, 0.148, 0.25, 0.148, 0.2301, 0.15, 0.3221, 0.3221, 0.3067, 0.3348, 0.3067, 0.3348, 0.3221, 0.3221, 0.2301, 0.35, 0.211, 0.3442, 0.211, 0.3442, 0.2301, 0.35, 0.211, 0.1558, 0.2301, 0.15, 0.2301, 0.15, 0.211, 0.1558, 0.3348, 0.3067, 0.3221, 0.3221, 0.3221, 0.3221, 0.3348, 0.3067, 0.25, 0.352, 0.2301, 0.35, 0.2301, 0.35, 0.25, 0.352, 0.1933, 0.1652, 0.211, 0.1558, 0.211, 0.1558, 0.1933, 0.1652, 0.3442, 0.289, 0.3348, 0.3067, 0.3348, 0.3067, 0.3442, 0.289, 0.1779, 0.1779, 0.1933, 0.1652, 0.1933, 0.1652, 0.1779, 0.1779])
me_cylinder_003.update()
me_cylinder_004 = bpy.data.meshes.new('Cylinder.004')
me_cylinder_004.from_pydata([(0.0, 1.0, -1.0), (0.0, 0.6821, 1.0), (0.1951, 0.9808, -1.0), (0.1331, 0.669, 1.0), (0.3827, 0.9239, -1.0), (0.261, 0.6302, 1.0), (0.5556, 0.8315, -1.0), (0.379, 0.5671, 1.0), (0.7071, 0.7071, -1.0), (0.4823, 0.4823, 1.0), (0.8315, 0.5556, -1.0), (0.5671, 0.379, 1.0), (0.9239, 0.3827, -1.0), (0.6302, 0.261, 1.0), (0.9808, 0.1951, -1.0), (0.669, 0.1331, 1.0), (1.0, 0.0, -1.0), (0.6821, 0.0, 1.0), (0.9808, -0.1951, -1.0), (0.669, -0.1331, 1.0), (0.9239, -0.3827, -1.0), (0.6302, -0.261, 1.0), (0.8315, -0.5556, -1.0), (0.5671, -0.379, 1.0), (0.7071, -0.7071, -1.0), (0.4823, -0.4823, 1.0), (0.5556, -0.8315, -1.0), (0.379, -0.5671, 1.0), (0.3827, -0.9239, -1.0), (0.261, -0.6302, 1.0), (0.1951, -0.9808, -1.0), (0.1331, -0.669, 1.0), (0.0, -1.0, -1.0), (0.0, -0.6821, 1.0), (-0.1951, -0.9808, -1.0), (-0.1331, -0.669, 1.0), (-0.3827, -0.9239, -1.0), (-0.261, -0.6302, 1.0), (-0.5556, -0.8315, -1.0), (-0.379, -0.5671, 1.0), (-0.7071, -0.7071, -1.0), (-0.4823, -0.4823, 1.0), (-0.8315, -0.5556, -1.0), (-0.5671, -0.379, 1.0), (-0.9239, -0.3827, -1.0), (-0.6302, -0.261, 1.0), (-0.9808, -0.1951, -1.0), (-0.669, -0.1331, 1.0), (-1.0, 0.0, -1.0), (-0.6821, 0.0, 1.0), (-0.9808, 0.1951, -1.0), (-0.669, 0.1331, 1.0), (-0.9239, 0.3827, -1.0), (-0.6302, 0.261, 1.0), (-0.8315, 0.5556, -1.0), (-0.5671, 0.379, 1.0), (-0.7071, 0.7071, -1.0), (-0.4823, 0.4823, 1.0), (-0.5556, 0.8315, -1.0), (-0.379, 0.5671, 1.0), (-0.3827, 0.9239, -1.0), (-0.261, 0.6302, 1.0), (-0.1951, 0.9808, -1.0), (-0.1331, 0.669, 1.0), (0.1951, 0.9808, 1.0), (0.0, 1.0, 1.0), (0.3827, 0.9239, 1.0), (0.5556, 0.8315, 1.0), (0.7071, 0.7071, 1.0), (0.8315, 0.5556, 1.0), (0.9239, 0.3827, 1.0), (0.9808, 0.1951, 1.0), (1.0, 0.0, 1.0), (0.9808, -0.1951, 1.0), (0.9239, -0.3827, 1.0), (0.8315, -0.5556, 1.0), (0.7071, -0.7071, 1.0), (0.5556, -0.8315, 1.0), (0.3827, -0.9239, 1.0), (0.1951, -0.9808, 1.0), (0.0, -1.0, 1.0), (-0.1951, -0.9808, 1.0), (-0.3827, -0.9239, 1.0), (-0.5556, -0.8315, 1.0), (-0.7071, -0.7071, 1.0), (-0.8315, -0.5556, 1.0), (-0.9239, -0.3827, 1.0), (-0.9808, -0.1951, 1.0), (-1.0, 0.0, 1.0), (-0.9808, 0.1951, 1.0), (-0.9239, 0.3827, 1.0), (-0.8315, 0.5556, 1.0), (-0.7071, 0.7071, 1.0), (-0.5556, 0.8315, 1.0), (-0.3827, 0.9239, 1.0), (-0.1951, 0.9808, 1.0), (0.08289, 0.4167, 5.365), (4.479e-07, 0.4249, 5.365), (0.1626, 0.3925, 5.365), (0.2361, 0.3533, 5.365), (0.3004, 0.3004, 5.365), (0.3533, 0.2361, 5.365), (0.3926, 0.1626, 5.365), (0.4167, 0.08289, 5.365), (0.4249, 0.0, 5.365), (0.4167, -0.08289, 5.365), (0.3926, -0.1626, 5.365), (0.3533, -0.2361, 5.365), (0.3004, -0.3004, 5.365), (0.2361, -0.3533, 5.365), (0.1626, -0.3925, 5.365), (0.08289, -0.4167, 5.365), (4.479e-07, -0.4249, 5.365), (-0.08289, -0.4167, 5.365), (-0.1626, -0.3925, 5.365), (-0.2361, -0.3533, 5.365), (-0.3004, -0.3004, 5.365), (-0.3533, -0.2361, 5.365), (-0.3925, -0.1626, 5.365), (-0.4167, -0.08289, 5.365), (-0.4249, 0.0, 5.365), (-0.4167, 0.08289, 5.365), (-0.3925, 0.1626, 5.365), (-0.3533, 0.2361, 5.365), (-0.3004, 0.3004, 5.365), (-0.2361, 0.3533, 5.365), (-0.1626, 0.3925, 5.365), (-0.08289, 0.4167, 5.365), (0.1331, 0.669, 5.365), (4.479e-07, 0.6821, 5.365), (0.261, 0.6302, 5.365), (0.379, 0.5671, 5.365), (0.4823, 0.4823, 5.365), (0.5671, 0.379, 5.365), (0.6302, 0.261, 5.365), (0.669, 0.1331, 5.365), (0.6821, 0.0, 5.365), (0.669, -0.1331, 5.365), (0.6302, -0.261, 5.365), (0.5671, -0.379, 5.365), (0.4823, -0.4823, 5.365), (0.379, -0.5671, 5.365), (0.261, -0.6302, 5.365), (0.1331, -0.669, 5.365), (4.479e-07, -0.6821, 5.365), (-0.1331, -0.669, 5.365), (-0.261, -0.6302, 5.365), (-0.379, -0.5671, 5.365), (-0.4823, -0.4823, 5.365), (-0.5671, -0.379, 5.365), (-0.6302, -0.261, 5.365), (-0.669, -0.1331, 5.365), (-0.6821, 0.0, 5.365), (-0.669, 0.1331, 5.365), (-0.6302, 0.261, 5.365), (-0.5671, 0.379, 5.365), (-0.4823, 0.4823, 5.365), (-0.379, 0.5671, 5.365), (-0.261, 0.6302, 5.365), (-0.1331, 0.669, 5.365), (0.08289, 0.4167, 10.27), (8.371e-07, 0.4249, 10.27), (0.1626, 0.3925, 10.27), (0.2361, 0.3533, 10.27), (0.3004, 0.3004, 10.27), (0.3533, 0.2361, 10.27), (0.3926, 0.1626, 10.27), (0.4167, 0.08289, 10.27), (0.4249, 0.0, 10.27), (0.4167, -0.08289, 10.27), (0.3926, -0.1626, 10.27), (0.3533, -0.2361, 10.27), (0.3004, -0.3004, 10.27), (0.2361, -0.3533, 10.27), (0.1626, -0.3925, 10.27), (0.08289, -0.4167, 10.27), (8.371e-07, -0.4249, 10.27), (-0.08289, -0.4167, 10.27), (-0.1626, -0.3925, 10.27), (-0.2361, -0.3533, 10.27), (-0.3004, -0.3004, 10.27), (-0.3533, -0.2361, 10.27), (-0.3925, -0.1626, 10.27), (-0.4167, -0.08289, 10.27), (-0.4249, 0.0, 10.27), (-0.4167, 0.08289, 10.27), (-0.3925, 0.1626, 10.27), (-0.3533, 0.2361, 10.27), (-0.3004, 0.3004, 10.27), (-0.2361, 0.3533, 10.27), (-0.1626, 0.3925, 10.27), (-0.08289, 0.4167, 10.27)], [], [(0, 65, 64, 2), (2, 64, 66, 4), (4, 66, 67, 6), (6, 67, 68, 8), (8, 68, 69, 10), (10, 69, 70, 12), (12, 70, 71, 14), (14, 71, 72, 16), (16, 72, 73, 18), (18, 73, 74, 20), (20, 74, 75, 22), (22, 75, 76, 24), (24, 76, 77, 26), (26, 77, 78, 28), (28, 78, 79, 30), (30, 79, 80, 32), (32, 80, 81, 34), (34, 81, 82, 36), (36, 82, 83, 38), (38, 83, 84, 40), (40, 84, 85, 42), (42, 85, 86, 44), (44, 86, 87, 46), (46, 87, 88, 48), (48, 88, 89, 50), (50, 89, 90, 52), (52, 90, 91, 54), (54, 91, 92, 56), (56, 92, 93, 58), (58, 93, 94, 60), (11, 9, 132, 133), (60, 94, 95, 62), (62, 95, 65, 0), (0, 2, 4, 6, 8, 10, 12, 14, 16, 18, 20, 22, 24, 26, 28, 30, 32, 34, 36, 38, 40, 42, 44, 46, 48, 50, 52, 54, 56, 58, 60, 62), (1, 3, 64, 65), (3, 5, 66, 64), (5, 7, 67, 66), (7, 9, 68, 67), (9, 11, 69, 68), (11, 13, 70, 69), (13, 15, 71, 70), (15, 17, 72, 71), (17, 19, 73, 72), (19, 21, 74, 73), (21, 23, 75, 74), (23, 25, 76, 75), (25, 27, 77, 76), (27, 29, 78, 77), (29, 31, 79, 78), (31, 33, 80, 79), (33, 35, 81, 80), (35, 37, 82, 81), (37, 39, 83, 82), (39, 41, 84, 83), (41, 43, 85, 84), (43, 45, 86, 85), (45, 47, 87, 86), (47, 49, 88, 87), (49, 51, 89, 88), (51, 53, 90, 89), (53, 55, 91, 90), (55, 57, 92, 91), (57, 59, 93, 92), (59, 61, 94, 93), (61, 63, 95, 94), (63, 1, 65, 95), (103, 102, 166, 167), (1, 63, 159, 129), (39, 37, 146, 147), (13, 11, 133, 134), (41, 39, 147, 148), (15, 13, 134, 135), (43, 41, 148, 149), (17, 15, 135, 136), (45, 43, 149, 150), (19, 17, 136, 137), (47, 45, 150, 151), (21, 19, 137, 138), (49, 47, 151, 152), (23, 21, 138, 139), (51, 49, 152, 153), (25, 23, 139, 140), (53, 51, 153, 154), (27, 25, 140, 141), (55, 53, 154, 155), (29, 27, 141, 142), (3, 1, 129, 128), (57, 55, 155, 156), (31, 29, 142, 143), (5, 3, 128, 130), (59, 57, 156, 157), (33, 31, 143, 144), (7, 5, 130, 131), (61, 59, 157, 158), (35, 33, 144, 145), (9, 7, 131, 132), (63, 61, 158, 159), (37, 35, 145, 146), (97, 96, 128, 129), (96, 98, 130, 128), (98, 99, 131, 130), (99, 100, 132, 131), (100, 101, 133, 132), (101, 102, 134, 133), (102, 103, 135, 134), (103, 104, 136, 135), (104, 105, 137, 136), (105, 106, 138, 137), (106, 107, 139, 138), (107, 108, 140, 139), (108, 109, 141, 140), (109, 110, 142, 141), (110, 111, 143, 142), (111, 112, 144, 143), (112, 113, 145, 144), (113, 114, 146, 145), (114, 115, 147, 146), (115, 116, 148, 147), (116, 117, 149, 148), (117, 118, 150, 149), (118, 119, 151, 150), (119, 120, 152, 151), (120, 121, 153, 152), (121, 122, 154, 153), (122, 123, 155, 154), (123, 124, 156, 155), (124, 125, 157, 156), (125, 126, 158, 157), (126, 127, 159, 158), (127, 97, 129, 159), (160, 161, 191, 190, 189, 188, 187, 186, 185, 184, 183, 182, 181, 180, 179, 178, 177, 176, 175, 174, 173, 172, 171, 170, 169, 168, 167, 166, 165, 164, 163, 162), (117, 116, 180, 181), (104, 103, 167, 168), (118, 117, 181, 182), (105, 104, 168, 169), (119, 118, 182, 183), (106, 105, 169, 170), (120, 119, 183, 184), (107, 106, 170, 171), (121, 120, 184, 185), (108, 107, 171, 172), (122, 121, 185, 186), (109, 108, 172, 173), (123, 122, 186, 187), (110, 109, 173, 174), (96, 97, 161, 160), (124, 123, 187, 188), (111, 110, 174, 175), (98, 96, 160, 162), (125, 124, 188, 189), (112, 111, 175, 176), (99, 98, 162, 163), (126, 125, 189, 190), (113, 112, 176, 177), (100, 99, 163, 164), (127, 126, 190, 191), (114, 113, 177, 178), (101, 100, 164, 165), (97, 127, 191, 161), (115, 114, 178, 179), (102, 101, 165, 166), (116, 115, 179, 180)])
_uv = me_cylinder_004.uv_layers.new(name='UVMap')
_uv.uv.foreach_set('vector', [1.0, 0.5, 1.0, 1.0, 0.9688, 1.0, 0.9688, 0.5, 0.9688, 0.5, 0.9688, 1.0, 0.9375, 1.0, 0.9375, 0.5, 0.9375, 0.5, 0.9375, 1.0, 0.9062, 1.0, 0.9062, 0.5, 0.9062, 0.5, 0.9062, 1.0, 0.875, 1.0, 0.875, 0.5, 0.875, 0.5, 0.875, 1.0, 0.8438, 1.0, 0.8438, 0.5, 0.8438, 0.5, 0.8438, 1.0, 0.8125, 1.0, 0.8125, 0.5, 0.8125, 0.5, 0.8125, 1.0, 0.7812, 1.0, 0.7812, 0.5, 0.7812, 0.5, 0.7812, 1.0, 0.75, 1.0, 0.75, 0.5, 0.75, 0.5, 0.75, 1.0, 0.7188, 1.0, 0.7188, 0.5, 0.7188, 0.5, 0.7188, 1.0, 0.6875, 1.0, 0.6875, 0.5, 0.6875, 0.5, 0.6875, 1.0, 0.6562, 1.0, 0.6562, 0.5, 0.6562, 0.5, 0.6562, 1.0, 0.625, 1.0, 0.625, 0.5, 0.625, 0.5, 0.625, 1.0, 0.5938, 1.0, 0.5938, 0.5, 0.5938, 0.5, 0.5938, 1.0, 0.5625, 1.0, 0.5625, 0.5, 0.5625, 0.5, 0.5625, 1.0, 0.5312, 1.0, 0.5312, 0.5, 0.5312, 0.5, 0.5312, 1.0, 0.5, 1.0, 0.5, 0.5, 0.5, 0.5, 0.5, 1.0, 0.4688, 1.0, 0.4688, 0.5, 0.4688, 0.5, 0.4688, 1.0, 0.4375, 1.0, 0.4375, 0.5, 0.4375, 0.5, 0.4375, 1.0, 0.4062, 1.0, 0.4062, 0.5, 0.4062, 0.5, 0.4062, 1.0, 0.375, 1.0, 0.375, 0.5, 0.375, 0.5, 0.375, 1.0, 0.3438, 1.0, 0.3438, 0.5, 0.3438, 0.5, 0.3438, 1.0, 0.3125, 1.0, 0.3125, 0.5, 0.3125, 0.5, 0.3125, 1.0, 0.2812, 1.0, 0.2812, 0.5, 0.2812, 0.5, 0.2812, 1.0, 0.25, 1.0, 0.25, 0.5, 0.25, 0.5, 0.25, 1.0, 0.2188, 1.0, 0.2188, 0.5, 0.2188, 0.5, 0.2188, 1.0, 0.1875, 1.0, 0.1875, 0.5, 0.1875, 0.5, 0.1875, 1.0, 0.1562, 1.0, 0.1562, 0.5, 0.1562, 0.5, 0.1562, 1.0, 0.125, 1.0, 0.125, 0.5, 0.125, 0.5, 0.125, 1.0, 0.09375, 1.0, 0.09375, 0.5, 0.09375, 0.5, 0.09375, 1.0, 0.0625, 1.0, 0.0625, 0.5, 0.3861, 0.3409, 0.3658, 0.3658, 0.3658, 0.3658, 0.3861, 0.3409, 0.0625, 0.5, 0.0625, 1.0, 0.03125, 1.0, 0.03125, 0.5, 0.03125, 0.5, 0.03125, 1.0, 0.0, 1.0, 0.0, 0.5, 0.75, 0.49, 0.7968, 0.4854, 0.8418, 0.4717, 0.8833, 0.4496, 0.9197, 0.4197, 0.9496, 0.3833, 0.9717, 0.3418, 0.9854, 0.2968, 0.99, 0.25, 0.9854, 0.2032, 0.9717, 0.1582, 0.9496, 0.1167, 0.9197, 0.08029, 0.8833, 0.05045, 0.8418, 0.02827, 0.7968, 0.01461, 0.75, 0.01, 0.7032, 0.01461, 0.6582, 0.02827, 0.6167, 0.05045, 0.5803, 0.08029, 0.5504, 0.1167, 0.5283, 0.1582, 0.5146, 0.2032, 0.51, 0.25, 0.5146, 0.2968, 0.5283, 0.3418, 0.5504, 0.3833, 0.5803, 0.4197, 0.6167, 0.4496, 0.6582, 0.4717, 0.7032, 0.4854, 0.25, 0.4137, 0.2819, 0.4106, 0.2968, 0.4854, 0.25, 0.49, 0.2819, 0.4106, 0.3126, 0.4012, 0.3418, 0.4717, 0.2968, 0.4854, 0.3126, 0.4012, 0.3409, 0.3861, 0.3833, 0.4496, 0.3418, 0.4717, 0.3409, 0.3861, 0.3658, 0.3658, 0.4197, 0.4197, 0.3833, 0.4496, 0.3658, 0.3658, 0.3861, 0.3409, 0.4496, 0.3833, 0.4197, 0.4197, 0.3861, 0.3409, 0.4012, 0.3126, 0.4717, 0.3418, 0.4496, 0.3833, 0.4012, 0.3126, 0.4106, 0.2819, 0.4854, 0.2968, 0.4717, 0.3418, 0.4106, 0.2819, 0.4137, 0.25, 0.49, 0.25, 0.4854, 0.2968, 0.4137, 0.25, 0.4106, 0.2181, 0.4854, 0.2032, 0.49, 0.25, 0.4106, 0.2181, 0.4012, 0.1874, 0.4717, 0.1582, 0.4854, 0.2032, 0.4012, 0.1874, 0.3861, 0.1591, 0.4496, 0.1167, 0.4717, 0.1582, 0.3861, 0.1591, 0.3658, 0.1342, 0.4197, 0.08029, 0.4496, 0.1167, 0.3658, 0.1342, 0.3409, 0.1139, 0.3833, 0.05045, 0.4197, 0.08029, 0.3409, 0.1139, 0.3126, 0.09876, 0.3418, 0.02827, 0.3833, 0.05045, 0.3126, 0.09876, 0.2819, 0.08944, 0.2968, 0.01461, 0.3418, 0.02827, 0.2819, 0.08944, 0.25, 0.0863, 0.25, 0.01, 0.2968, 0.01461, 0.25, 0.0863, 0.2181, 0.08944, 0.2032, 0.01461, 0.25, 0.01, 0.2181, 0.08944, 0.1874, 0.09876, 0.1582, 0.02827, 0.2032, 0.01461, 0.1874, 0.09876, 0.1591, 0.1139, 0.1167, 0.05045, 0.1582, 0.02827, 0.1591, 0.1139, 0.1342, 0.1342, 0.08029, 0.08029, 0.1167, 0.05045, 0.1342, 0.1342, 0.1139, 0.1591, 0.05045, 0.1167, 0.08029, 0.08029, 0.1139, 0.1591, 0.09876, 0.1874, 0.02827, 0.1582, 0.05045, 0.1167, 0.09876, 0.1874, 0.08944, 0.2181, 0.01461, 0.2032, 0.02827, 0.1582, 0.08944, 0.2181, 0.0863, 0.25, 0.01, 0.25, 0.01461, 0.2032, 0.0863, 0.25, 0.08944, 0.2819, 0.01461, 0.2968, 0.01, 0.25, 0.08944, 0.2819, 0.09876, 0.3126, 0.02827, 0.3418, 0.01461, 0.2968, 0.09876, 0.3126, 0.1139, 0.3409, 0.05045, 0.3833, 0.02827, 0.3418, 0.1139, 0.3409, 0.1342, 0.3658, 0.08029, 0.4197, 0.05045, 0.3833, 0.1342, 0.3658, 0.1591, 0.3861, 0.1167, 0.4496, 0.08029, 0.4197, 0.1591, 0.3861, 0.1874, 0.4012, 0.1582, 0.4717, 0.1167, 0.4496, 0.1874, 0.4012, 0.2181, 0.4106, 0.2032, 0.4854, 0.1582, 0.4717, 0.2181, 0.4106, 0.25, 0.4137, 0.25, 0.49, 0.2032, 0.4854, 0.35, 0.2699, 0.3442, 0.289, 0.3442, 0.289, 0.35, 0.2699, 0.25, 0.4137, 0.2181, 0.4106, 0.2181, 0.4106, 0.25, 0.4137, 0.1591, 0.1139, 0.1874, 0.09876, 0.1874, 0.09876, 0.1591, 0.1139, 0.4012, 0.3126, 0.3861, 0.3409, 0.3861, 0.3409, 0.4012, 0.3126, 0.1342, 0.1342, 0.1591, 0.1139, 0.1591, 0.1139, 0.1342, 0.1342, 0.4106, 0.2819, 0.4012, 0.3126, 0.4012, 0.3126, 0.4106, 0.2819, 0.1139, 0.1591, 0.1342, 0.1342, 0.1342, 0.1342, 0.1139, 0.1591, 0.4137, 0.25, 0.4106, 0.2819, 0.4106, 0.2819, 0.4137, 0.25, 0.09876, 0.1874, 0.1139, 0.1591, 0.1139, 0.1591, 0.09876, 0.1874, 0.4106, 0.2181, 0.4137, 0.25, 0.4137, 0.25, 0.4106, 0.2181, 0.08944, 0.2181, 0.09876, 0.1874, 0.09876, 0.1874, 0.08944, 0.2181, 0.4012, 0.1874, 0.4106, 0.2181, 0.4106, 0.2181, 0.4012, 0.1874, 0.0863, 0.25, 0.08944, 0.2181, 0.08944, 0.2181, 0.0863, 0.25, 0.3861, 0.1591, 0.4012, 0.1874, 0.4012, 0.1874, 0.3861, 0.1591, 0.08944, 0.2819, 0.0863, 0.25, 0.0863, 0.25, 0.08944, 0.2819, 0.3658, 0.1342, 0.3861, 0.1591, 0.3861, 0.1591, 0.3658, 0.1342, 0.09876, 0.3126, 0.08944, 0.2819, 0.08944, 0.2819, 0.09876, 0.3126, 0.3409, 0.1139, 0.3658, 0.1342, 0.3658, 0.1342, 0.3409, 0.1139, 0.1139, 0.3409, 0.09876, 0.3126, 0.09876, 0.3126, 0.1139, 0.3409, 0.3126, 0.09876, 0.3409, 0.1139, 0.3409, 0.1139, 0.3126, 0.09876, 0.2819, 0.4106, 0.25, 0.4137, 0.25, 0.4137, 0.2819, 0.4106, 0.1342, 0.3658, 0.1139, 0.3409, 0.1139, 0.3409, 0.1342, 0.3658, 0.2819, 0.08944, 0.3126, 0.09876, 0.3126, 0.09876, 0.2819, 0.08944, 0.3126, 0.4012, 0.2819, 0.4106, 0.2819, 0.4106, 0.3126, 0.4012, 0.1591, 0.3861, 0.1342, 0.3658, 0.1342, 0.3658, 0.1591, 0.3861, 0.25, 0.0863, 0.2819, 0.08944, 0.2819, 0.08944, 0.25, 0.0863, 0.3409, 0.3861, 0.3126, 0.4012, 0.3126, 0.4012, 0.3409, 0.3861, 0.1874, 0.4012, 0.1591, 0.3861, 0.1591, 0.3861, 0.1874, 0.4012, 0.2181, 0.08944, 0.25, 0.0863, 0.25, 0.0863, 0.2181, 0.08944, 0.3658, 0.3658, 0.3409, 0.3861, 0.3409, 0.3861, 0.3658, 0.3658, 0.2181, 0.4106, 0.1874, 0.4012, 0.1874, 0.4012, 0.2181, 0.4106, 0.1874, 0.09876, 0.2181, 0.08944, 0.2181, 0.08944, 0.1874, 0.09876, 0.25, 0.352, 0.2699, 0.35, 0.2819, 0.4106, 0.25, 0.4137, 0.2699, 0.35, 0.289, 0.3442, 0.3126, 0.4012, 0.2819, 0.4106, 0.289, 0.3442, 0.3067, 0.3348, 0.3409, 0.3861, 0.3126, 0.4012, 0.3067, 0.3348, 0.3221, 0.3221, 0.3658, 0.3658, 0.3409, 0.3861, 0.3221, 0.3221, 0.3348, 0.3067, 0.3861, 0.3409, 0.3658, 0.3658, 0.3348, 0.3067, 0.3442, 0.289, 0.4012, 0.3126, 0.3861, 0.3409, 0.3442, 0.289, 0.35, 0.2699, 0.4106, 0.2819, 0.4012, 0.3126, 0.35, 0.2699, 0.352, 0.25, 0.4137, 0.25, 0.4106, 0.2819, 0.352, 0.25, 0.35, 0.2301, 0.4106, 0.2181, 0.4137, 0.25, 0.35, 0.2301, 0.3442, 0.211, 0.4012, 0.1874, 0.4106, 0.2181, 0.3442, 0.211, 0.3348, 0.1933, 0.3861, 0.1591, 0.4012, 0.1874, 0.3348, 0.1933, 0.3221, 0.1779, 0.3658, 0.1342, 0.3861, 0.1591, 0.3221, 0.1779, 0.3067, 0.1652, 0.3409, 0.1139, 0.3658, 0.1342, 0.3067, 0.1652, 0.289, 0.1558, 0.3126, 0.09876, 0.3409, 0.1139, 0.289, 0.1558, 0.2699, 0.15, 0.2819, 0.08944, 0.3126, 0.09876, 0.2699, 0.15, 0.25, 0.148, 0.25, 0.0863, 0.2819, 0.08944, 0.25, 0.148, 0.2301, 0.15, 0.2181, 0.08944, 0.25, 0.0863, 0.2301, 0.15, 0.211, 0.1558, 0.1874, 0.09876, 0.2181, 0.08944, 0.211, 0.1558, 0.1933, 0.1652, 0.1591, 0.1139, 0.1874, 0.09876, 0.1933, 0.1652, 0.1779, 0.1779, 0.1342, 0.1342, 0.1591, 0.1139, 0.1779, 0.1779, 0.1652, 0.1933, 0.1139, 0.1591, 0.1342, 0.1342, 0.1652, 0.1933, 0.1558, 0.211, 0.09876, 0.1874, 0.1139, 0.1591, 0.1558, 0.211, 0.15, 0.2301, 0.08944, 0.2181, 0.09876, 0.1874, 0.15, 0.2301, 0.148, 0.25, 0.0863, 0.25, 0.08944, 0.2181, 0.148, 0.25, 0.15, 0.2699, 0.08944, 0.2819, 0.0863, 0.25, 0.15, 0.2699, 0.1558, 0.289, 0.09876, 0.3126, 0.08944, 0.2819, 0.1558, 0.289, 0.1652, 0.3067, 0.1139, 0.3409, 0.09876, 0.3126, 0.1652, 0.3067, 0.1779, 0.3221, 0.1342, 0.3658, 0.1139, 0.3409, 0.1779, 0.3221, 0.1933, 0.3348, 0.1591, 0.3861, 0.1342, 0.3658, 0.1933, 0.3348, 0.211, 0.3442, 0.1874, 0.4012, 0.1591, 0.3861, 0.211, 0.3442, 0.2301, 0.35, 0.2181, 0.4106, 0.1874, 0.4012, 0.2301, 0.35, 0.25, 0.352, 0.25, 0.4137, 0.2181, 0.4106, 0.2699, 0.35, 0.25, 0.352, 0.2301, 0.35, 0.211, 0.3442, 0.1933, 0.3348, 0.1779, 0.3221, 0.1652, 0.3067, 0.1558, 0.289, 0.15, 0.2699, 0.148, 0.25, 0.15, 0.2301, 0.1558, 0.211, 0.1652, 0.1933, 0.1779, 0.1779, 0.1933, 0.1652, 0.211, 0.1558, 0.2301, 0.15, 0.25, 0.148, 0.2699, 0.15, 0.289, 0.1558, 0.3067, 0.1652, 0.3221, 0.1779, 0.3348, 0.1933, 0.3442, 0.211, 0.35, 0.2301, 0.352, 0.25, 0.35, 0.2699, 0.3442, 0.289, 0.3348, 0.3067, 0.3221, 0.3221, 0.3067, 0.3348, 0.289, 0.3442, 0.1652, 0.1933, 0.1779, 0.1779, 0.1779, 0.1779, 0.1652, 0.1933, 0.352, 0.25, 0.35, 0.2699, 0.35, 0.2699, 0.352, 0.25, 0.1558, 0.211, 0.1652, 0.1933, 0.1652, 0.1933, 0.1558, 0.211, 0.35, 0.2301, 0.352, 0.25, 0.352, 0.25, 0.35, 0.2301, 0.15, 0.2301, 0.1558, 0.211, 0.1558, 0.211, 0.15, 0.2301, 0.3442, 0.211, 0.35, 0.2301, 0.35, 0.2301, 0.3442, 0.211, 0.148, 0.25, 0.15, 0.2301, 0.15, 0.2301, 0.148, 0.25, 0.3348, 0.1933, 0.3442, 0.211, 0.3442, 0.211, 0.3348, 0.1933, 0.15, 0.2699, 0.148, 0.25, 0.148, 0.25, 0.15, 0.2699, 0.3221, 0.1779, 0.3348, 0.1933, 0.3348, 0.1933, 0.3221, 0.1779, 0.1558, 0.289, 0.15, 0.2699, 0.15, 0.2699, 0.1558, 0.289, 0.3067, 0.1652, 0.3221, 0.1779, 0.3221, 0.1779, 0.3067, 0.1652, 0.1652, 0.3067, 0.1558, 0.289, 0.1558, 0.289, 0.1652, 0.3067, 0.289, 0.1558, 0.3067, 0.1652, 0.3067, 0.1652, 0.289, 0.1558, 0.2699, 0.35, 0.25, 0.352, 0.25, 0.352, 0.2699, 0.35, 0.1779, 0.3221, 0.1652, 0.3067, 0.1652, 0.3067, 0.1779, 0.3221, 0.2699, 0.15, 0.289, 0.1558, 0.289, 0.1558, 0.2699, 0.15, 0.289, 0.3442, 0.2699, 0.35, 0.2699, 0.35, 0.289, 0.3442, 0.1933, 0.3348, 0.1779, 0.3221, 0.1779, 0.3221, 0.1933, 0.3348, 0.25, 0.148, 0.2699, 0.15, 0.2699, 0.15, 0.25, 0.148, 0.3067, 0.3348, 0.289, 0.3442, 0.289, 0.3442, 0.3067, 0.3348, 0.211, 0.3442, 0.1933, 0.3348, 0.1933, 0.3348, 0.211, 0.3442, 0.2301, 0.15, 0.25, 0.148, 0.25, 0.148, 0.2301, 0.15, 0.3221, 0.3221, 0.3067, 0.3348, 0.3067, 0.3348, 0.3221, 0.3221, 0.2301, 0.35, 0.211, 0.3442, 0.211, 0.3442, 0.2301, 0.35, 0.211, 0.1558, 0.2301, 0.15, 0.2301, 0.15, 0.211, 0.1558, 0.3348, 0.3067, 0.3221, 0.3221, 0.3221, 0.3221, 0.3348, 0.3067, 0.25, 0.352, 0.2301, 0.35, 0.2301, 0.35, 0.25, 0.352, 0.1933, 0.1652, 0.211, 0.1558, 0.211, 0.1558, 0.1933, 0.1652, 0.3442, 0.289, 0.3348, 0.3067, 0.3348, 0.3067, 0.3442, 0.289, 0.1779, 0.1779, 0.1933, 0.1652, 0.1933, 0.1652, 0.1779, 0.1779])
me_cylinder_004.update()
me_cylinder_005 = bpy.data.meshes.new('Cylinder.005')
me_cylinder_005.from_pydata([(0.0, 0.9182, -1.0), (0.0, 1.0, 1.0), (0.1791, 0.9005, -1.0), (0.1951, 0.9808, 1.0), (0.3514, 0.8483, -1.0), (0.3827, 0.9239, 1.0), (0.5101, 0.7634, -1.0), (0.5556, 0.8315, 1.0), (0.6492, 0.6492, -1.0), (0.7071, 0.7071, 1.0), (0.7634, 0.5101, -1.0), (0.8315, 0.5556, 1.0), (0.8483, 0.3514, -1.0), (0.9239, 0.3827, 1.0), (0.9005, 0.1791, -1.0), (0.9808, 0.1951, 1.0), (0.9182, 0.0, -1.0), (1.0, 0.0, 1.0), (0.9005, -0.1791, -1.0), (0.9808, -0.1951, 1.0), (0.8483, -0.3514, -1.0), (0.9239, -0.3827, 1.0), (0.7634, -0.5101, -1.0), (0.8315, -0.5556, 1.0), (0.6492, -0.6492, -1.0), (0.7071, -0.7071, 1.0), (0.5101, -0.7634, -1.0), (0.5556, -0.8315, 1.0), (0.3514, -0.8483, -1.0), (0.3827, -0.9239, 1.0), (0.1791, -0.9005, -1.0), (0.1951, -0.9808, 1.0), (0.0, -0.9182, -1.0), (0.0, -1.0, 1.0), (-0.1791, -0.9005, -1.0), (-0.1951, -0.9808, 1.0), (-0.3514, -0.8483, -1.0), (-0.3827, -0.9239, 1.0), (-0.5101, -0.7634, -1.0), (-0.5556, -0.8315, 1.0), (-0.6492, -0.6492, -1.0), (-0.7071, -0.7071, 1.0), (-0.7634, -0.5101, -1.0), (-0.8315, -0.5556, 1.0), (-0.8483, -0.3514, -1.0), (-0.9239, -0.3827, 1.0), (-0.9005, -0.1791, -1.0), (-0.9808, -0.1951, 1.0), (-0.9182, 0.0, -1.0), (-1.0, 0.0, 1.0), (-0.9005, 0.1791, -1.0), (-0.9808, 0.1951, 1.0), (-0.8483, 0.3514, -1.0), (-0.9239, 0.3827, 1.0), (-0.7634, 0.5101, -1.0), (-0.8315, 0.5556, 1.0), (-0.6492, 0.6492, -1.0), (-0.7071, 0.7071, 1.0), (-0.5101, 0.7634, -1.0), (-0.5556, 0.8315, 1.0), (-0.3514, 0.8483, -1.0), (-0.3827, 0.9239, 1.0), (-0.1791, 0.9005, -1.0), (-0.1951, 0.9808, 1.0), (0.0, 1.0, -1.0), (0.1951, 0.9808, -1.0), (0.3827, 0.9239, -1.0), (0.5556, 0.8315, -1.0), (0.7071, 0.7071, -1.0), (0.8315, 0.5556, -1.0), (0.9239, 0.3827, -1.0), (0.9808, 0.1951, -1.0), (1.0, 0.0, -1.0), (0.9808, -0.1951, -1.0), (0.9239, -0.3827, -1.0), (0.8315, -0.5556, -1.0), (0.7071, -0.7071, -1.0), (0.5556, -0.8315, -1.0), (0.3827, -0.9239, -1.0), (0.1951, -0.9808, -1.0), (0.0, -1.0, -1.0), (-0.1951, -0.9808, -1.0), (-0.3827, -0.9239, -1.0), (-0.5556, -0.8315, -1.0), (-0.7071, -0.7071, -1.0), (-0.8315, -0.5556, -1.0), (-0.9239, -0.3827, -1.0), (-0.9808, -0.1951, -1.0), (-1.0, 0.0, -1.0), (-0.9808, 0.1951, -1.0), (-0.9239, 0.3827, -1.0), (-0.8315, 0.5556, -1.0), (-0.7071, 0.7071, -1.0), (-0.5556, 0.8315, -1.0), (-0.3827, 0.9239, -1.0), (-0.1951, 0.9808, -1.0), (0.0, 0.9182, -0.4823), (0.1791, 0.9005, -0.4823), (0.3514, 0.8483, -0.4823), (0.5101, 0.7634, -0.4823), (0.6492, 0.6492, -0.4823), (0.7634, 0.5101, -0.4823), (0.8483, 0.3514, -0.4823), (0.9005, 0.1791, -0.4823), (0.9182, 7.008e-09, -0.4823), (0.9005, -0.1791, -0.4823), (0.8483, -0.3514, -0.4823), (0.7634, -0.5101, -0.4823), (0.6492, -0.6492, -0.4823), (0.5101, -0.7634, -0.4823), (0.3514, -0.8483, -0.4823), (0.1791, -0.9005, -0.4823), (0.0, -0.9182, -0.4823), (-0.1791, -0.9005, -0.4823), (-0.3514, -0.8483, -0.4823), (-0.5101, -0.7634, -0.4823), (-0.6492, -0.6492, -0.4823), (-0.7634, -0.5101, -0.4823), (-0.8483, -0.3514, -0.4823), (-0.9005, -0.1791, -0.4823), (-0.9182, 7.008e-09, -0.4823), (-0.9005, 0.1791, -0.4823), (-0.8483, 0.3514, -0.4823), (-0.7634, 0.5101, -0.4823), (-0.6492, 0.6492, -0.4823), (-0.5101, 0.7634, -0.4823), (-0.3514, 0.8483, -0.4823), (-0.1791, 0.9005, -0.4823)], [], [(64, 1, 3, 65), (65, 3, 5, 66), (66, 5, 7, 67), (67, 7, 9, 68), (68, 9, 11, 69), (69, 11, 13, 70), (70, 13, 15, 71), (71, 15, 17, 72), (72, 17, 19, 73), (73, 19, 21, 74), (74, 21, 23, 75), (75, 23, 25, 76), (76, 25, 27, 77), (77, 27, 29, 78), (78, 29, 31, 79), (79, 31, 33, 80), (80, 33, 35, 81), (81, 35, 37, 82), (82, 37, 39, 83), (83, 39, 41, 84), (84, 41, 43, 85), (85, 43, 45, 86), (86, 45, 47, 87), (87, 47, 49, 88), (88, 49, 51, 89), (89, 51, 53, 90), (90, 53, 55, 91), (91, 55, 57, 92), (92, 57, 59, 93), (93, 59, 61, 94), (3, 1, 63, 61, 59, 57, 55, 53, 51, 49, 47, 45, 43, 41, 39, 37, 35, 33, 31, 29, 27, 25, 23, 21, 19, 17, 15, 13, 11, 9, 7, 5), (94, 61, 63, 95), (95, 63, 1, 64), (0, 2, 97, 96), (2, 0, 64, 65), (4, 2, 65, 66), (6, 4, 66, 67), (8, 6, 67, 68), (10, 8, 68, 69), (12, 10, 69, 70), (14, 12, 70, 71), (16, 14, 71, 72), (18, 16, 72, 73), (20, 18, 73, 74), (22, 20, 74, 75), (24, 22, 75, 76), (26, 24, 76, 77), (28, 26, 77, 78), (30, 28, 78, 79), (32, 30, 79, 80), (34, 32, 80, 81), (36, 34, 81, 82), (38, 36, 82, 83), (40, 38, 83, 84), (42, 40, 84, 85), (44, 42, 85, 86), (46, 44, 86, 87), (48, 46, 87, 88), (50, 48, 88, 89), (52, 50, 89, 90), (54, 52, 90, 91), (56, 54, 91, 92), (58, 56, 92, 93), (60, 58, 93, 94), (62, 60, 94, 95), (0, 62, 95, 64), (96, 97, 98, 99, 100, 101, 102, 103, 104, 105, 106, 107, 108, 109, 110, 111, 112, 113, 114, 115, 116, 117, 118, 119, 120, 121, 122, 123, 124, 125, 126, 127), (54, 56, 124, 123), (28, 30, 111, 110), (2, 4, 98, 97), (56, 58, 125, 124), (30, 32, 112, 111), (4, 6, 99, 98), (58, 60, 126, 125), (32, 34, 113, 112), (6, 8, 100, 99), (60, 62, 127, 126), (34, 36, 114, 113), (8, 10, 101, 100), (62, 0, 96, 127), (36, 38, 115, 114), (10, 12, 102, 101), (38, 40, 116, 115), (12, 14, 103, 102), (40, 42, 117, 116), (14, 16, 104, 103), (42, 44, 118, 117), (16, 18, 105, 104), (44, 46, 119, 118), (18, 20, 106, 105), (46, 48, 120, 119), (20, 22, 107, 106), (48, 50, 121, 120), (22, 24, 108, 107), (50, 52, 122, 121), (24, 26, 109, 108), (52, 54, 123, 122), (26, 28, 110, 109)])
_uv = me_cylinder_005.uv_layers.new(name='UVMap')
_uv.uv.foreach_set('vector', [1.0, 0.5, 1.0, 1.0, 0.9688, 1.0, 0.9688, 0.5, 0.9688, 0.5, 0.9688, 1.0, 0.9375, 1.0, 0.9375, 0.5, 0.9375, 0.5, 0.9375, 1.0, 0.9062, 1.0, 0.9062, 0.5, 0.9062, 0.5, 0.9062, 1.0, 0.875, 1.0, 0.875, 0.5, 0.875, 0.5, 0.875, 1.0, 0.8438, 1.0, 0.8438, 0.5, 0.8438, 0.5, 0.8438, 1.0, 0.8125, 1.0, 0.8125, 0.5, 0.8125, 0.5, 0.8125, 1.0, 0.7812, 1.0, 0.7812, 0.5, 0.7812, 0.5, 0.7812, 1.0, 0.75, 1.0, 0.75, 0.5, 0.75, 0.5, 0.75, 1.0, 0.7188, 1.0, 0.7188, 0.5, 0.7188, 0.5, 0.7188, 1.0, 0.6875, 1.0, 0.6875, 0.5, 0.6875, 0.5, 0.6875, 1.0, 0.6562, 1.0, 0.6562, 0.5, 0.6562, 0.5, 0.6562, 1.0, 0.625, 1.0, 0.625, 0.5, 0.625, 0.5, 0.625, 1.0, 0.5938, 1.0, 0.5938, 0.5, 0.5938, 0.5, 0.5938, 1.0, 0.5625, 1.0, 0.5625, 0.5, 0.5625, 0.5, 0.5625, 1.0, 0.5312, 1.0, 0.5312, 0.5, 0.5312, 0.5, 0.5312, 1.0, 0.5, 1.0, 0.5, 0.5, 0.5, 0.5, 0.5, 1.0, 0.4688, 1.0, 0.4688, 0.5, 0.4688, 0.5, 0.4688, 1.0, 0.4375, 1.0, 0.4375, 0.5, 0.4375, 0.5, 0.4375, 1.0, 0.4062, 1.0, 0.4062, 0.5, 0.4062, 0.5, 0.4062, 1.0, 0.375, 1.0, 0.375, 0.5, 0.375, 0.5, 0.375, 1.0, 0.3438, 1.0, 0.3438, 0.5, 0.3438, 0.5, 0.3438, 1.0, 0.3125, 1.0, 0.3125, 0.5, 0.3125, 0.5, 0.3125, 1.0, 0.2812, 1.0, 0.2812, 0.5, 0.2812, 0.5, 0.2812, 1.0, 0.25, 1.0, 0.25, 0.5, 0.25, 0.5, 0.25, 1.0, 0.2188, 1.0, 0.2188, 0.5, 0.2188, 0.5, 0.2188, 1.0, 0.1875, 1.0, 0.1875, 0.5, 0.1875, 0.5, 0.1875, 1.0, 0.1562, 1.0, 0.1562, 0.5, 0.1562, 0.5, 0.1562, 1.0, 0.125, 1.0, 0.125, 0.5, 0.125, 0.5, 0.125, 1.0, 0.09375, 1.0, 0.09375, 0.5, 0.09375, 0.5, 0.09375, 1.0, 0.0625, 1.0, 0.0625, 0.5, 0.2968, 0.4854, 0.25, 0.49, 0.2032, 0.4854, 0.1582, 0.4717, 0.1167, 0.4496, 0.08029, 0.4197, 0.05045, 0.3833, 0.02827, 0.3418, 0.01461, 0.2968, 0.01, 0.25, 0.01461, 0.2032, 0.02827, 0.1582, 0.05045, 0.1167, 0.08029, 0.08029, 0.1167, 0.05045, 0.1582, 0.02827, 0.2032, 0.01461, 0.25, 0.01, 0.2968, 0.01461, 0.3418, 0.02827, 0.3833, 0.05045, 0.4197, 0.08029, 0.4496, 0.1167, 0.4717, 0.1582, 0.4854, 0.2032, 0.49, 0.25, 0.4854, 0.2968, 0.4717, 0.3418, 0.4496, 0.3833, 0.4197, 0.4197, 0.3833, 0.4496, 0.3418, 0.4717, 0.0625, 0.5, 0.0625, 1.0, 0.03125, 1.0, 0.03125, 0.5, 0.03125, 0.5, 0.03125, 1.0, 0.0, 1.0, 0.0, 0.5, 0.75, 0.4704, 0.793, 0.4661, 0.793, 0.4661, 0.75, 0.4704, 0.793, 0.4661, 0.75, 0.4704, 0.75, 0.49, 0.7968, 0.4854, 0.8343, 0.4536, 0.793, 0.4661, 0.7968, 0.4854, 0.8418, 0.4717, 0.8724, 0.4332, 0.8343, 0.4536, 0.8418, 0.4717, 0.8833, 0.4496, 0.9058, 0.4058, 0.8724, 0.4332, 0.8833, 0.4496, 0.9197, 0.4197, 0.9332, 0.3724, 0.9058, 0.4058, 0.9197, 0.4197, 0.9496, 0.3833, 0.9536, 0.3343, 0.9332, 0.3724, 0.9496, 0.3833, 0.9717, 0.3418, 0.9661, 0.293, 0.9536, 0.3343, 0.9717, 0.3418, 0.9854, 0.2968, 0.9704, 0.25, 0.9661, 0.293, 0.9854, 0.2968, 0.99, 0.25, 0.9661, 0.207, 0.9704, 0.25, 0.99, 0.25, 0.9854, 0.2032, 0.9536, 0.1657, 0.9661, 0.207, 0.9854, 0.2032, 0.9717, 0.1582, 0.9332, 0.1276, 0.9536, 0.1657, 0.9717, 0.1582, 0.9496, 0.1167, 0.9058, 0.09418, 0.9332, 0.1276, 0.9496, 0.1167, 0.9197, 0.08029, 0.8724, 0.06678, 0.9058, 0.09418, 0.9197, 0.08029, 0.8833, 0.05045, 0.8343, 0.04641, 0.8724, 0.06678, 0.8833, 0.05045, 0.8418, 0.02827, 0.793, 0.03387, 0.8343, 0.04641, 0.8418, 0.02827, 0.7968, 0.01461, 0.75, 0.02964, 0.793, 0.03387, 0.7968, 0.01461, 0.75, 0.01, 0.707, 0.03387, 0.75, 0.02964, 0.75, 0.01, 0.7032, 0.01461, 0.6657, 0.04641, 0.707, 0.03387, 0.7032, 0.01461, 0.6582, 0.02827, 0.6276, 0.06678, 0.6657, 0.04641, 0.6582, 0.02827, 0.6167, 0.05045, 0.5942, 0.09418, 0.6276, 0.06678, 0.6167, 0.05045, 0.5803, 0.08029, 0.5668, 0.1276, 0.5942, 0.09418, 0.5803, 0.08029, 0.5504, 0.1167, 0.5464, 0.1657, 0.5668, 0.1276, 0.5504, 0.1167, 0.5283, 0.1582, 0.5339, 0.207, 0.5464, 0.1657, 0.5283, 0.1582, 0.5146, 0.2032, 0.5296, 0.25, 0.5339, 0.207, 0.5146, 0.2032, 0.51, 0.25, 0.5339, 0.293, 0.5296, 0.25, 0.51, 0.25, 0.5146, 0.2968, 0.5464, 0.3343, 0.5339, 0.293, 0.5146, 0.2968, 0.5283, 0.3418, 0.5668, 0.3724, 0.5464, 0.3343, 0.5283, 0.3418, 0.5504, 0.3833, 0.5942, 0.4058, 0.5668, 0.3724, 0.5504, 0.3833, 0.5803, 0.4197, 0.6276, 0.4332, 0.5942, 0.4058, 0.5803, 0.4197, 0.6167, 0.4496, 0.6657, 0.4536, 0.6276, 0.4332, 0.6167, 0.4496, 0.6582, 0.4717, 0.707, 0.4661, 0.6657, 0.4536, 0.6582, 0.4717, 0.7032, 0.4854, 0.75, 0.4704, 0.707, 0.4661, 0.7032, 0.4854, 0.75, 0.49, 0.75, 0.4704, 0.793, 0.4661, 0.8343, 0.4536, 0.8724, 0.4332, 0.9058, 0.4058, 0.9332, 0.3724, 0.9536, 0.3343, 0.9661, 0.293, 0.9704, 0.25, 0.9661, 0.207, 0.9536, 0.1657, 0.9332, 0.1276, 0.9058, 0.09418, 0.8724, 0.06678, 0.8343, 0.04641, 0.793, 0.03387, 0.75, 0.02964, 0.707, 0.03387, 0.6657, 0.04641, 0.6276, 0.06678, 0.5942, 0.09418, 0.5668, 0.1276, 0.5464, 0.1657, 0.5339, 0.207, 0.5296, 0.25, 0.5339, 0.293, 0.5464, 0.3343, 0.5668, 0.3724, 0.5942, 0.4058, 0.6276, 0.4332, 0.6657, 0.4536, 0.707, 0.4661, 0.5668, 0.3724, 0.5942, 0.4058, 0.5942, 0.4058, 0.5668, 0.3724, 0.8343, 0.04641, 0.793, 0.03387, 0.793, 0.03387, 0.8343, 0.04641, 0.793, 0.4661, 0.8343, 0.4536, 0.8343, 0.4536, 0.793, 0.4661, 0.5942, 0.4058, 0.6276, 0.4332, 0.6276, 0.4332, 0.5942, 0.4058, 0.793, 0.03387, 0.75, 0.02964, 0.75, 0.02964, 0.793, 0.03387, 0.8343, 0.4536, 0.8724, 0.4332, 0.8724, 0.4332, 0.8343, 0.4536, 0.6276, 0.4332, 0.6657, 0.4536, 0.6657, 0.4536, 0.6276, 0.4332, 0.75, 0.02964, 0.707, 0.03387, 0.707, 0.03387, 0.75, 0.02964, 0.8724, 0.4332, 0.9058, 0.4058, 0.9058, 0.4058, 0.8724, 0.4332, 0.6657, 0.4536, 0.707, 0.4661, 0.707, 0.4661, 0.6657, 0.4536, 0.707, 0.03387, 0.6657, 0.04641, 0.6657, 0.04641, 0.707, 0.03387, 0.9058, 0.4058, 0.9332, 0.3724, 0.9332, 0.3724, 0.9058, 0.4058, 0.707, 0.4661, 0.75, 0.4704, 0.75, 0.4704, 0.707, 0.4661, 0.6657, 0.04641, 0.6276, 0.06678, 0.6276, 0.06678, 0.6657, 0.04641, 0.9332, 0.3724, 0.9536, 0.3343, 0.9536, 0.3343, 0.9332, 0.3724, 0.6276, 0.06678, 0.5942, 0.09418, 0.5942, 0.09418, 0.6276, 0.06678, 0.9536, 0.3343, 0.9661, 0.293, 0.9661, 0.293, 0.9536, 0.3343, 0.5942, 0.09418, 0.5668, 0.1276, 0.5668, 0.1276, 0.5942, 0.09418, 0.9661, 0.293, 0.9704, 0.25, 0.9704, 0.25, 0.9661, 0.293, 0.5668, 0.1276, 0.5464, 0.1657, 0.5464, 0.1657, 0.5668, 0.1276, 0.9704, 0.25, 0.9661, 0.207, 0.9661, 0.207, 0.9704, 0.25, 0.5464, 0.1657, 0.5339, 0.207, 0.5339, 0.207, 0.5464, 0.1657, 0.9661, 0.207, 0.9536, 0.1657, 0.9536, 0.1657, 0.9661, 0.207, 0.5339, 0.207, 0.5296, 0.25, 0.5296, 0.25, 0.5339, 0.207, 0.9536, 0.1657, 0.9332, 0.1276, 0.9332, 0.1276, 0.9536, 0.1657, 0.5296, 0.25, 0.5339, 0.293, 0.5339, 0.293, 0.5296, 0.25, 0.9332, 0.1276, 0.9058, 0.09418, 0.9058, 0.09418, 0.9332, 0.1276, 0.5339, 0.293, 0.5464, 0.3343, 0.5464, 0.3343, 0.5339, 0.293, 0.9058, 0.09418, 0.8724, 0.06678, 0.8724, 0.06678, 0.9058, 0.09418, 0.5464, 0.3343, 0.5668, 0.3724, 0.5668, 0.3724, 0.5464, 0.3343, 0.8724, 0.06678, 0.8343, 0.04641, 0.8343, 0.04641, 0.8724, 0.06678])
me_cylinder_005.update()
me_cube_005 = bpy.data.meshes.new('Cube.005')
me_cube_005.from_pydata([(-0.6131, -0.6131, -1.0), (-1.0, -1.0, 1.0), (-0.6131, 0.6131, -1.0), (-1.0, 1.0, 1.0), (0.6131, -0.6131, -1.0), (1.0, -1.0, 1.0), (0.6131, 0.6131, -1.0), (1.0, 1.0, 1.0)], [], [(0, 1, 3, 2), (2, 3, 7, 6), (6, 7, 5, 4), (4, 5, 1, 0), (2, 6, 4, 0), (7, 3, 1, 5)])
_uv = me_cube_005.uv_layers.new(name='UVMap')
_uv.uv.foreach_set('vector', [0.375, 0.0, 0.625, 0.0, 0.625, 0.25, 0.375, 0.25, 0.375, 0.25, 0.625, 0.25, 0.625, 0.5, 0.375, 0.5, 0.375, 0.5, 0.625, 0.5, 0.625, 0.75, 0.375, 0.75, 0.375, 0.75, 0.625, 0.75, 0.625, 1.0, 0.375, 1.0, 0.125, 0.5, 0.375, 0.5, 0.375, 0.75, 0.125, 0.75, 0.625, 0.5, 0.875, 0.5, 0.875, 0.75, 0.625, 0.75])
me_cube_005.materials.append(mat_material_004)
me_cube_005.update()
me_cube_006 = bpy.data.meshes.new('Cube.006')
me_cube_006.from_pydata([(-1.0, -1.0, -1.0), (-1.0, -1.0, 1.0), (-1.0, 1.0, -1.0), (-1.0, 1.0, 1.0), (1.0, -1.0, -1.0), (1.0, -1.0, 1.0), (1.0, 1.0, -1.0), (1.0, 1.0, 1.0)], [], [(0, 1, 3, 2), (2, 3, 7, 6), (6, 7, 5, 4), (4, 5, 1, 0), (2, 6, 4, 0), (7, 3, 1, 5)])
_uv = me_cube_006.uv_layers.new(name='UVMap')
_uv.uv.foreach_set('vector', [0.375, 0.0, 0.625, 0.0, 0.625, 0.25, 0.375, 0.25, 0.375, 0.25, 0.625, 0.25, 0.625, 0.5, 0.375, 0.5, 0.375, 0.5, 0.625, 0.5, 0.625, 0.75, 0.375, 0.75, 0.375, 0.75, 0.625, 0.75, 0.625, 1.0, 0.375, 1.0, 0.125, 0.5, 0.375, 0.5, 0.375, 0.75, 0.125, 0.75, 0.625, 0.5, 0.875, 0.5, 0.875, 0.75, 0.625, 0.75])
me_cube_006.update()
me_cube_007 = bpy.data.meshes.new('Cube.007')
me_cube_007.from_pydata([(-1.0, -1.0, -1.0), (-1.0, -1.0, 1.0), (-1.0, 1.0, -1.0), (-1.0, 1.0, 1.0), (1.0, -1.0, -1.0), (1.0, -1.0, 1.0), (1.0, 1.0, -1.0), (1.0, 1.0, 1.0)], [], [(0, 1, 3, 2), (2, 3, 7, 6), (6, 7, 5, 4), (4, 5, 1, 0), (2, 6, 4, 0), (7, 3, 1, 5)])
_uv = me_cube_007.uv_layers.new(name='UVMap')
_uv.uv.foreach_set('vector', [0.375, 0.0, 0.625, 0.0, 0.625, 0.25, 0.375, 0.25, 0.375, 0.25, 0.625, 0.25, 0.625, 0.5, 0.375, 0.5, 0.375, 0.5, 0.625, 0.5, 0.625, 0.75, 0.375, 0.75, 0.375, 0.75, 0.625, 0.75, 0.625, 1.0, 0.375, 1.0, 0.125, 0.5, 0.375, 0.5, 0.375, 0.75, 0.125, 0.75, 0.625, 0.5, 0.875, 0.5, 0.875, 0.75, 0.625, 0.75])
me_cube_007.update()
me_cube_008 = bpy.data.meshes.new('Cube.008')
me_cube_008.from_pydata([(-1.0, -1.0, -1.0), (-1.0, -1.0, 1.0), (-1.0, 1.0, -1.0), (-1.0, 1.0, 1.0), (1.0, -1.0, -1.0), (1.0, -1.0, 1.0), (1.0, 1.0, -1.0), (1.0, 1.0, 1.0)], [], [(0, 1, 3, 2), (2, 3, 7, 6), (6, 7, 5, 4), (4, 5, 1, 0), (2, 6, 4, 0), (7, 3, 1, 5)])
_uv = me_cube_008.uv_layers.new(name='UVMap')
_uv.uv.foreach_set('vector', [0.375, 0.0, 0.625, 0.0, 0.625, 0.25, 0.375, 0.25, 0.375, 0.25, 0.625, 0.25, 0.625, 0.5, 0.375, 0.5, 0.375, 0.5, 0.625, 0.5, 0.625, 0.75, 0.375, 0.75, 0.375, 0.75, 0.625, 0.75, 0.625, 1.0, 0.375, 1.0, 0.125, 0.5, 0.375, 0.5, 0.375, 0.75, 0.125, 0.75, 0.625, 0.5, 0.875, 0.5, 0.875, 0.75, 0.625, 0.75])
me_cube_008.update()

# ---- objects
ob_cube = bpy.data.objects.new('Cube', me_cube_002)
ob_cube_001 = bpy.data.objects.new('Cube.001', me_cube_003)
ob_cube_002 = bpy.data.objects.new('Cube.002', me_cube_004)
ob_sphere = bpy.data.objects.new('Sphere', me_sphere)
ob_cylinder_001 = bpy.data.objects.new('Cylinder.001', me_cylinder_003)
ob_cylinder_002 = bpy.data.objects.new('Cylinder.002', me_cylinder_004)
ob_cylinder_003 = bpy.data.objects.new('Cylinder.003', me_cylinder_005)
ob_cube_003 = bpy.data.objects.new('Cube.003', me_cube_005)
ob_cube_004 = bpy.data.objects.new('Cube.004', me_cube_006)
ob_cube_005 = bpy.data.objects.new('Cube.005', me_cube_007)
ob_cube_006 = bpy.data.objects.new('Cube.006', me_cube_008)

# ---- transforms, parenting, visibility, modifiers, constraints
ob_cube.location = (-1.81, -1.406, 1.026)
ob_cube.rotation_euler = (0.0, 0.5236, 0.0)
ob_cube.scale = (0.2107, 0.2107, 0.6991)
_m = ob_cube.modifiers.new('Array.001', 'ARRAY')
_m.relative_offset_displace = (0.0, 2.2, 0.0)
ob_cube_001.location = (-0.2081, -0.9155, 2.997)
ob_cube_001.scale = (2.501, 0.7609, 1.453)
ob_cube_002.location = (0.3932, -1.477, 3.014)
ob_cube_002.scale = (1.587, 0.4084, 0.9802)
_m = ob_cube_002.modifiers.new('Bevel', 'BEVEL')
_m.width = 0.19
_m.width_pct = 0.19
_m.segments = 16
ob_sphere.location = (0.304, -0.8531, 4.668)
ob_sphere.scale = (0.4789, 0.4789, 0.4789)
ob_cylinder_001.location = (0.07682, -0.8155, 4.81)
ob_cylinder_001.rotation_euler = (0.0, -0.375, 0.0)
ob_cylinder_001.scale = (0.1456, 0.1456, 0.1456)
ob_cylinder_002.location = (0.5766, -0.8155, 4.783)
ob_cylinder_002.rotation_euler = (0.0, 0.8467, 0.0)
ob_cylinder_002.scale = (0.1456, 0.1456, 0.1456)
ob_cylinder_003.location = (-1.971, -1.676, 2.326)
ob_cylinder_003.rotation_euler = (1.571, -0.0, 0.0)
ob_cylinder_003.scale = (0.2974, 0.2974, -0.05332)
ob_cube_003.location = (1.511, -1.406, 1.026)
ob_cube_003.rotation_euler = (0.0, -0.5236, 0.0)
ob_cube_003.scale = (0.2107, 0.2107, 0.6991)
_m = ob_cube_003.modifiers.new('Array.001', 'ARRAY')
_m.relative_offset_displace = (0.0, 2.2, 0.0)
ob_cube_004.location = (-1.949, -1.676, 3.139)
ob_cube_004.scale = (0.3673, 0.1032, 0.1032)
ob_cube_005.location = (-1.949, -1.676, 3.442)
ob_cube_005.rotation_euler = (0.0, -0.08727, 0.0)
ob_cube_005.scale = (0.3673, 0.1032, 0.1032)
ob_cube_006.location = (-1.978, -1.676, 3.775)
ob_cube_006.rotation_euler = (0.0, -0.1745, 0.0)
ob_cube_006.scale = (0.3673, 0.1032, 0.1032)

# ---- collection membership
col_collection.objects.link(ob_cube)
col_collection.objects.link(ob_cube_001)
col_collection.objects.link(ob_cube_002)
col_collection.objects.link(ob_sphere)
col_collection.objects.link(ob_cylinder_001)
col_collection.objects.link(ob_cylinder_002)
col_collection.objects.link(ob_cylinder_003)
col_collection.objects.link(ob_cube_003)
col_collection.objects.link(ob_cube_004)
col_collection.objects.link(ob_cube_005)
col_collection.objects.link(ob_cube_006)

# ---- scene / render settings (as saved in the file)
scene.frame_start = 1; scene.frame_end = 250; scene.frame_set(1)
scene.render.engine = 'BLENDER_EEVEE_NEXT'
scene.cycles.sampling_pattern = 'TABULATED_SOBOL'
scene.view_settings.view_transform = 'Filmic'
bpy.context.view_layer.update()

# ---- added for rendering (the .blend has no active camera and no usable light): camera, sun
cam_auto = bpy.data.cameras.new('AutoCamera')
cam_auto.lens = 50.0
cam_auto.sensor_width = 36.0
cam_auto.clip_end = 1000.0
ob_auto_camera = bpy.data.objects.new('AutoCamera', cam_auto)
scene.collection.objects.link(ob_auto_camera)
ob_auto_camera.location = (7.14281, -9.766, 9.11586)
ob_auto_camera.rotation_euler = (1.09748, -7.21219e-08, 0.694738)
scene.camera = ob_auto_camera
light_auto_sun = bpy.data.lights.new('AutoSun', 'SUN')
light_auto_sun.energy = 3.0
light_auto_sun.angle = 0.0523599
ob_auto_sun = bpy.data.objects.new('AutoSun', light_auto_sun)
scene.collection.objects.link(ob_auto_sun)
ob_auto_sun.rotation_euler = (0.872665, 0.174533, 0.523599)
bpy.context.view_layer.update()
